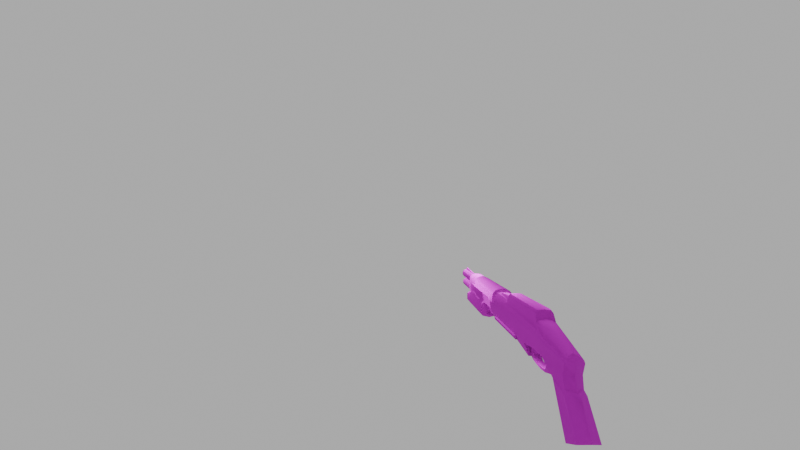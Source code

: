# Source: lighting.blend  (saved by Blender 3.4.6; exported with 4.5.12 LTS)
import bpy
from mathutils import Matrix  # noqa: F401  (used for matrix-valued properties, if any)

bpy.ops.wm.read_factory_settings(use_empty=True)
scene = bpy.context.scene
scene.name = 'Scene'

# ---- collections
col_collection = bpy.data.collections.new('Collection'); scene.collection.children.link(col_collection)
col_view = bpy.data.collections.new('view'); scene.collection.children.link(col_view)

# ---- images (referenced by path relative to the original .blend; pixels are not part of the script)
import os
ASSET_DIR = os.environ.get("B2B_ASSET_DIR", "")  # directory of the original .blend (textures are referenced by path, not embedded)
HERE = os.path.dirname(os.path.abspath(__file__))  # packed textures are extracted next to this script under _unpacked/

def load_image(name, relpath, width, height, colorspace="sRGB"):
    """Load a texture the original file referenced (path relative to the .blend, or extracted next to this script)."""
    p = next((c for c in (os.path.join(HERE, relpath), os.path.join(ASSET_DIR, relpath)) if relpath and os.path.exists(c)), "")
    if p:
        img = bpy.data.images.load(p, check_existing=True)
        img.name = name
    else:  # same state as the original file: an image datablock whose file is absent (Cycles renders it pink)
        img = bpy.data.images.new(name, width, height)
        img.source = "FILE"
        img.filepath = "//" + (relpath or name)
    img.colorspace_settings.name = colorspace
    return img
img_sgv2_lo_albedo_tga = load_image('sgv2_lo_albedo.tga', 'shotgun/sgv2_lo_albedo.tga', 1024, 1024, 'sRGB')
img_sgv2_lo_roughness_tga = load_image('sgv2_lo_roughness.tga', 'shotgun/sgv2_lo_roughness.tga', 1024, 1024, 'sRGB')
img_sgv2_lo_normal_tga = load_image('sgv2_lo_normal.tga', 'shotgun/sgv2_lo_normal.tga', 1024, 1024, 'sRGB')
img_sgv2_lo_ao_tga_002 = load_image('sgv2_lo_ao.tga.002', 'shotgun/sgv2_lo_ao.tga', 1024, 1024, 'sRGB')

# ---- materials (node trees are filled in below, after node groups)
mat_models_weapons_shotgun_sgv2_lo = bpy.data.materials.new('models/weapons/shotgun/sgv2_lo')
mat_models_weapons_shotgun_sgv2_lo.use_transparent_shadow = False

# ---- node groups
ng_auto_smooth = bpy.data.node_groups.new('Auto Smooth', 'GeometryNodeTree')
_s = ng_auto_smooth.interface.new_socket(name='Geometry', in_out='OUTPUT', socket_type='NodeSocketGeometry')
_s = ng_auto_smooth.interface.new_socket(name='Geometry', in_out='INPUT', socket_type='NodeSocketGeometry')
_s = ng_auto_smooth.interface.new_socket(name='Angle', in_out='INPUT', socket_type='NodeSocketFloat')
_s.subtype = 'ANGLE'
_s.min_value = 0.0
_s.max_value = 3.142
ng_auto_smooth.is_modifier = True
_N = ng_auto_smooth.nodes; _L = ng_auto_smooth.links
n0 = _N.new('NodeGroupOutput'); n0.name = 'Group Output'; n0.location = (480, -100)
n1 = _N.new('NodeGroupInput'); n1.name = 'Group Input'; n1.location = (-420, -300)
n2 = _N.new('NodeGroupInput'); n2.name = 'Group Input.001'; n2.location = (-60, -100)
n3 = _N.new('GeometryNodeSetShadeSmooth'); n3.name = 'Set Shade Smooth'; n3.location = (120, -100)
n3.domain = 'EDGE'
n4 = _N.new('GeometryNodeSetShadeSmooth'); n4.name = 'Set Shade Smooth.001'; n4.location = (300, -100)
n5 = _N.new('GeometryNodeInputMeshEdgeAngle'); n5.name = 'Edge Angle'; n5.location = (-420, -220)
n6 = _N.new('GeometryNodeInputEdgeSmooth'); n6.name = 'Is Edge Smooth'; n6.location = (-60, -160)
n7 = _N.new('GeometryNodeInputShadeSmooth'); n7.name = 'Is Face Smooth'; n7.location = (-240, -340)
n8 = _N.new('FunctionNodeBooleanMath'); n8.name = 'Boolean Math'; n8.location = (-60, -220)
n9 = _N.new('FunctionNodeCompare'); n9.name = 'Compare'; n9.location = (-240, -180)
n9.operation = 'LESS_EQUAL'
_L.new(n5.outputs[0], n9.inputs[0])
_L.new(n4.outputs[0], n0.inputs[0])
_L.new(n1.outputs[1], n9.inputs[1])
_L.new(n9.outputs[0], n8.inputs[0])
_L.new(n7.outputs[0], n8.inputs[1])
_L.new(n2.outputs[0], n3.inputs[0])
_L.new(n6.outputs[0], n3.inputs[1])
_L.new(n3.outputs[0], n4.inputs[0])
_L.new(n8.outputs[0], n3.inputs[2])
n0.is_active_output = True

# ---- material node trees
mat_models_weapons_shotgun_sgv2_lo.use_nodes = True; mat_models_weapons_shotgun_sgv2_lo.node_tree.nodes.clear()
_N = mat_models_weapons_shotgun_sgv2_lo.node_tree.nodes; _L = mat_models_weapons_shotgun_sgv2_lo.node_tree.links
n0 = _N.new('NodeFrame'); n0.name = 'Frame'; n0.location = (-1270, 330)
n0.label = 'Mapping'
n0.width = 400
n1 = _N.new('NodeFrame'); n1.name = 'Frame.001'; n1.location = (-628, 530)
n1.label = 'Textures'
n1.width = 358
n2 = _N.new('ShaderNodeOutputMaterial'); n2.name = 'Material Output'; n2.location = (300, 300)
n3 = _N.new('ShaderNodeBsdfPrincipled'); n3.name = 'Principled BSDF'; n3.location = (10, 300)
n3.distribution = 'GGX'
n3.subsurface_method = 'RANDOM_WALK_SKIN'
n3.inputs[1].default_value = 0.1
n3.inputs[3].default_value = 1.45
n3.inputs[13].default_value = 0.0
n3.inputs[27].default_value = (0.0, 0.0, 0.0, 1.0)
n3.inputs[28].default_value = 1.0
n4 = _N.new('ShaderNodeNormalMap'); n4.name = 'Normal Map'; n4.location = (-240, -340)
n5 = _N.new('ShaderNodeMapping'); n5.name = 'Mapping'; n5.location = (230, -30)
n6 = _N.new('ShaderNodeTexCoord'); n6.name = 'Texture Coordinate'; n6.location = (30, -30)
n7 = _N.new('ShaderNodeTexImage'); n7.name = 'Image Texture'; n7.location = (88, -310)
n7.label = 'Base Color'
n7.image = img_sgv2_lo_albedo_tga
n8 = _N.new('ShaderNodeTexImage'); n8.name = 'Image Texture.001'; n8.location = (88, -590)
n8.label = 'Roughness'
n8.image = img_sgv2_lo_roughness_tga
n9 = _N.new('ShaderNodeTexImage'); n9.name = 'Image Texture.002'; n9.location = (88, -870)
n9.label = 'Normal'
n9.image = img_sgv2_lo_normal_tga
n10 = _N.new('NodeReroute'); n10.name = 'Reroute'; n10.location = (38, -586)
n10.width = 16
n10.socket_idname = 'NodeSocketVector'
n11 = _N.new('ShaderNodeTexImage'); n11.name = 'Image Texture.003'; n11.location = (88, -30)
n11.label = 'Ambient Occlusion'
n11.image = img_sgv2_lo_ao_tga_002
n5.parent = n0
n6.parent = n0
n7.parent = n1
n8.parent = n1
n9.parent = n1
n10.parent = n1
n11.parent = n1
_L.new(n3.outputs[0], n2.inputs[0])
_L.new(n8.outputs[0], n3.inputs[2])
_L.new(n9.outputs[0], n4.inputs[1])
_L.new(n4.outputs[0], n3.inputs[5])
_L.new(n10.outputs[0], n11.inputs[0])
_L.new(n10.outputs[0], n7.inputs[0])
_L.new(n10.outputs[0], n8.inputs[0])
_L.new(n10.outputs[0], n9.inputs[0])
_L.new(n5.outputs[0], n10.inputs[0])
_L.new(n6.outputs[2], n5.inputs[0])
_L.new(n7.outputs[0], n3.inputs[0])
n2.is_active_output = True

# ---- world
world_world = bpy.data.worlds.new('World'); scene.world = world_world
world_world.use_nodes = True; world_world.node_tree.nodes.clear()
_N = world_world.node_tree.nodes; _L = world_world.node_tree.links
n0 = _N.new('ShaderNodeOutputWorld'); n0.name = 'World Output'; n0.location = (300, 300)
n1 = _N.new('ShaderNodeBackground'); n1.name = 'Background'; n1.location = (10, 300)
n1.inputs[0].default_value = (1.0, 1.0, 1.0, 1.0)
n1.inputs[1].default_value = 0.5
_L.new(n1.outputs[0], n0.inputs[0])
n0.is_active_output = True
world_world.color = (0.05088, 0.05088, 0.05088)
world_world.use_sun_shadow = False
world_world.sun_shadow_jitter_overblur = 0.0

# ---- cameras
cam_camera_001 = bpy.data.cameras.new('Camera.001')
cam_camera_001.lens = 12.0

# ---- lights
light_sun = bpy.data.lights.new('Sun', 'AREA')
light_sun.transmission_factor = 0.0
light_sun.energy = 1.571e+04
light_sun.shadow_soft_size = 25.0
light_sun.shadow_maximum_resolution = 0.006
light_sun.use_absolute_resolution = True
light_sun.size = 25.0
light_sun.size_y = 0.125

# ---- meshes
me_sgv2_lo_mesh = bpy.data.meshes.new('sgv2_lo_mesh')
me_sgv2_lo_mesh.from_pydata([(4.215, 0.2776, -0.5675), (4.215, 0.3729, 0.0493), (4.274, 0.3488, -0.6468), (4.274, 0.4592, 0.1204), (4.215, -0.388, 0.0493), (4.215, -0.2927, -0.5675), (4.274, -0.3639, -0.6468), (4.274, -0.4743, 0.1204), (4.35, -0.3639, -0.6468), (4.35, -0.1832, -0.6495), (4.274, -0.1832, -0.6468), (4.364, 0.4592, 0.1204), (4.35, 0.3488, -0.6468), (4.364, -0.4743, 0.1204), (4.215, -0.1832, -0.5675), (4.35, 0.1677, -0.6495), (4.274, 0.1677, -0.6468), (4.215, 0.1677, -0.5675), (4.067, -0.1832, -0.456), (4.215, -0.1832, -0.456), (4.215, 0.1677, -0.456), (4.067, 0.1677, -0.456), (4.15, 0.1677, -0.8069), (4.15, -0.1832, -0.8069), (4.347, 0.1677, -0.8069), (4.347, -0.1832, -0.8069), (4.344, 0.4108, -0.8856), (4.344, -0.007769, -0.9739), (4.361, 0.4842, -0.06434), (4.364, 0.5323, 0.1386), (4.364, -0.5479, 0.1386), (4.361, -0.4997, -0.06434), (4.344, -0.4263, -0.8856), (7.601, 0.7898, 0.3412), (7.834, 0.7898, 0.7231), (7.833, 0.7898, 0.06899), (4.734, -0.7331, 0.5688), (4.364, -0.5479, 0.1386), (4.616, -0.7287, 0.1356), (4.734, 0.7176, 0.5688), (4.364, 0.5323, 0.1386), (4.905, -0.7331, 0.8547), (4.905, 0.7176, 0.8547), (7.98, 0.7168, 0.8524), (7.98, -0.7323, 0.8524), (4.884, -0.8053, 0.5688), (4.747, -0.8053, 0.03073), (5.103, -0.8053, 0.03023), (4.584, -0.8511, -0.08102), (4.582, -0.8535, -0.7413), (5.158, -0.8691, -0.06259), (5.15, -0.8997, -0.9107), (7.949, -0.8997, -0.9107), (7.949, -0.5545, -1.266), (8.248, -0.5508, -1.302), (8.248, -0.8997, -0.9161), (5.15, -0.8997, -0.9107), (5.15, -0.5545, -1.266), (9.323, -0.4056, -1.286), (8.984, -0.8997, -0.9161), (8.984, -0.5508, -1.302), (9.323, -0.6421, -0.8505), (9.323, -0.007769, -1.372), (8.913, -0.007769, -1.487), (8.248, -0.007769, -1.487), (7.949, -0.007769, -1.378), (5.15, -0.007769, -1.378), (8.983, 0.565, -0.05831), (8.539, -0.5929, -0.0178), (8.983, -0.5805, -0.05831), (8.539, 0.5774, -0.0178), (7.981, -0.7313, 0.1381), (7.981, 0.7157, 0.1381), (4.747, -0.8053, 0.03073), (4.616, -0.7287, 0.1356), (5.103, -0.8053, 0.03023), (4.616, 0.7132, 0.1356), (5.313, 0.845, 0.08076), (6.004, 0.7898, 0.1515), (6.004, 0.845, 0.08076), (5.261, 0.7898, 0.1515), (5.261, 0.7898, 0.1515), (5.313, 0.845, 0.08076), (5.103, 0.7898, 0.03023), (5.103, 0.7898, 0.03023), (5.158, 0.8535, -0.06259), (6.547, 0.838, 0.2864), (6.547, 0.7898, 0.3412), (7.542, 0.8354, 0.2864), (7.763, 0.8536, -0.04781), (4.884, 0.7898, 0.5688), (4.747, 0.7898, 0.03073), (4.734, 0.7176, 0.5688), (4.616, 0.7132, 0.1356), (4.981, 0.7898, 0.7231), (5.15, 0.8841, -0.9107), (7.949, 0.8841, -0.9107), (8.248, 0.8771, -0.1832), (8.248, 0.8841, -0.9161), (8.983, 0.8813, -0.328), (8.984, 0.8841, -0.9161), (9.323, 0.6423, -0.523), (9.323, 0.6266, -0.8505), (4.584, 0.8356, -0.08102), (4.582, 0.8379, -0.7413), (4.584, 0.8356, -0.08102), (7.949, 0.5389, -1.266), (8.248, 0.5352, -1.302), (5.15, 0.5389, -1.266), (9.323, 0.3901, -1.286), (8.984, 0.5352, -1.302), (9.323, -0.4986, -0.3744), (9.323, 0.4831, -0.3744), (9.323, 0.3901, -1.286), (4.616, 0.7132, 0.1356), (-1.357, 0.578, -0.2098), (-1.357, 0.6037, -0.4735), (-1.357, 0.451, -0.4735), (2.02, 0.4601, -0.4735), (2.02, 0.6037, -0.4735), (-1.28, 0.6738, -0.4057), (1.943, 0.6738, -0.2776), (1.943, 0.6738, -0.4057), (-1.28, 0.6738, -0.2776), (2.02, 0.578, -0.2098), (8.5, 0.2519, 1.538), (9.019, 0.2519, 1.538), (8.5, 0.4334, 1.423), (9.019, 0.4334, 1.423), (8.5, -0.007769, 1.585), (9.019, -0.007769, 1.585), (9.711, 0.334, -0.3543), (9.711, -0.007769, -0.4544), (8.309, -0.007769, -0.5697), (8.309, 0.2749, -0.5697), (9.019, 0.5629, -0.1562), (8.416, 0.5669, -0.1496), (8.5, 0.5615, 0.1522), (9.496, 0.2519, 1.423), (9.513, 0.3876, 1.308), (9.496, -0.007769, 1.487), (9.711, 0.4767, -0.07381), (9.019, 0.5629, 1.221), (9.529, 0.4679, 1.106), (8.5, 0.5629, 1.221), (-3.3, 0.481, 1.809), (0.08053, 0.55, 1.363), (-3.428, 0.5356, 1.349), (0.0001019, 0.4756, 1.759), (0.002633, 0.3528, 1.926), (-3.269, 0.3759, 1.966), (-0.0001706, -0.007769, 1.957), (-3.263, -0.007769, 2.004), (-3.424, 0.3529, 1.938), (-3.416, -0.007769, 1.974), (-3.466, 0.4495, 1.791), (-3.581, 0.512, 1.356), (-3.562, -0.007769, 1.523), (-3.548, 0.3005, 1.475), (0.3818, -0.007769, 1.739), (0.3704, 0.2661, 1.657), (0.208, 0.3511, 1.538), (0.1801, 0.3845, 1.435), (1.743, 0.2158, 1.552), (1.744, -0.007769, 1.551), (1.737, 0.2924, 1.454), (-6.706, 0.5005, -2.376), (-4.876, 0.4061, -0.7252), (-6.015, 0.5009, -2.868), (-5.905, 0.4887, -0.9346), (-5.689, 0.4428, -0.1542), (-4.73, 0.4717, -0.1568), (-5.801, 0.4144, -0.7375), (-4.25, 0.5967, 0.9636), (-4.252, 0.6254, 0.7077), (-5.839, 0.4447, 0.4051), (-5.841, 0.4049, 0.5446), (-4.54, 0.1799, -0.8107), (-5.641, 0.246, -2.917), (-4.17, 0.1887, -0.9421), (-3.948, 0.2077, -0.787), (-3.831, 0.1829, -1.072), (-3.769, 0.188, -0.9453), (-3.372, 0.1829, -1.125), (-3.368, 0.188, -0.9953), (-2.791, 0.1994, -0.8389), (-2.677, 0.2107, -0.6877), (-2.503, 0.214, -0.8941), (-2.676, 0.1985, -1.01), (-2.958, 0.188, -0.9469), (-2.902, 0.1829, -1.083), (-5.892, -0.007769, -0.08719), (-6.021, -0.007769, -0.7676), (-6.282, -0.007769, -0.9097), (-5.724, -0.007769, 0.8271), (-4.25, 0.314, 1.263), (-5.801, 0.2704, 0.6849), (-4.25, -0.007769, 1.352), (2.161, 0.3859, 1.425), (2.286, 0.5402, 1.545), (2.074, 0.6317, 1.086), (2.235, 0.7211, 1.318), (7.038, 0.4856, 1.557), (6.94, 0.693, 1.328), (-4.54, 0.1799, -0.8107), (-3.469, 0.6507, 0.7853), (-3.428, 0.5872, -0.04587), (-4.103, 0.519, -0.1072), (-2.407, 0.2383, -0.4586), (-2.656, 0.2399, -0.4149), (-2.743, 0.2669, -0.1164), (-0.9775, 0.3704, -0.6048), (-2.503, 0.3794, -0.8941), (-2.403, 0.598, -0.193), (2.627, 0.2749, -0.5697), (8.061, 0.3552, -0.2049), (2.865, 0.3473, -0.2215), (2.175, -0.007769, 1.469), (2.306, 0.2649, 1.669), (2.322, -0.007769, 1.702), (-4.103, 0.2701, -0.1395), (-2.407, 0.2383, -0.4586), (-2.503, 0.214, -0.8941), (-2.743, 0.2669, -0.1164), (-3.428, 0.5872, -0.04587), (-2.403, 0.598, -0.193), (-4.103, 0.519, -0.1072), (-2.743, 0.2669, -0.1164), (2.027, 0.6694, 0.8968), (1.958, 0.6707, 0.6107), (2.899, 0.6484, 0.07348), (2.737, 0.5825, -0.2039), (2.899, 0.6484, 0.07348), (7.978, 0.6535, 0.07621), (2.737, 0.5825, -0.2039), (2.576, 0.3946, -0.6215), (-3.831, -0.007769, -1.072), (-3.372, -0.007769, -1.125), (-4.17, -0.007769, -0.9421), (-4.539, -0.007769, -0.8107), (-1.013, -0.007769, -0.6195), (-2.503, -0.007769, -0.8941), (-3.368, 0.188, -0.9953), (-3.769, -0.007769, -0.9453), (-3.368, -0.007769, -0.9953), (-3.769, 0.188, -0.9453), (-3.428, -0.007769, -0.04716), (-4.103, 0.519, -0.1072), (-4.103, -0.007769, -0.1395), (-2.743, -0.007769, -0.1164), (-2.743, 0.2669, -0.1164), (-2.656, 0.2399, -0.4149), (-2.656, -0.007769, -0.4149), (-2.958, -0.007769, -0.9469), (-2.958, 0.188, -0.9469), (-4.103, 0.2701, -0.1395), (-5.641, -0.007769, -2.917), (-4.539, -0.007769, -0.8107), (-2.677, 0.2107, -0.6877), (-2.677, -0.007769, -0.6877), (-2.791, -0.007769, -0.8389), (-2.791, 0.1994, -0.8389), (-2.743, -0.007769, -0.1164), (2.569, -0.007769, -0.6195), (2.576, 0.3946, -0.6215), (2.625, -0.007769, -0.5697), (2.569, -0.007769, -0.6195), (-2.902, -0.007769, -1.083), (-2.676, -0.007769, -1.01), (-2.503, -0.007769, -0.8941), (-3.948, 0.2077, -0.787), (-3.948, -0.007769, -0.787), (-4.103, 0.2701, -0.1395), (-4.103, -0.007769, -0.1395), (0.2191, 0.5885, 1.272), (0.327, 0.6269, 1.074), (2.161, 0.3859, 1.425), (2.074, 0.6317, 1.086), (-3.449, 0.65, 1.119), (1.756, -0.007769, 1.477), (2.175, -0.007769, 1.469), (6.933, 0.6235, 1.087), (7.067, 0.4201, 1.44), (8.149, 0.6272, 1.087), (8.149, 0.4133, 1.441), (2.027, 0.6694, 0.8968), (2.125, 0.8121, 0.8691), (7.079, 0.2128, 1.672), (3.063, 0.7924, 0.8669), (6.737, 0.7962, 0.865), (6.762, 0.6664, 0.7441), (3.107, 0.6701, 0.7382), (2.975, 0.6745, 0.6166), (6.762, 0.6664, 0.7441), (3.107, 0.6701, 0.7382), (2.975, 0.6745, 0.6166), (1.958, 0.6707, 0.6107), (2.092, 0.8034, 0.7325), (2.943, 0.8067, 0.7309), (2.975, 0.6745, 0.6166), (7.099, 0.2193, 1.56), (8.149, 0.2519, 1.556), (8.149, -0.007769, 1.601), (7.11, -0.007769, 1.597), (7.089, -0.007769, 1.702), (8.148, 0.6664, 0.8897), (8.008, 0.6664, 0.3901), (-5.842, -0.007769, 0.725), (-5.724, -0.007769, 0.8271), (-5.801, 0.2704, 0.6849), (-5.949, -0.007769, 0.3468), (-5.922, -0.007769, 0.5628), (-5.841, 0.4049, 0.5446), (-6.894, -0.007769, -2.216), (8.316, 0.4999, 1.49), (8.416, 0.4999, 1.49), (8.416, 0.6519, 1.247), (8.316, 0.6519, 1.247), (8.316, -0.007769, 1.68), (8.416, -0.007769, 1.68), (8.416, 0.2864, 1.626), (8.316, 0.2864, 1.626), (8.061, 0.7455, 0.0812), (8.416, 0.7455, 0.0812), (8.416, 0.5669, -0.1496), (8.061, 0.5669, -0.1496), (8.316, 0.7743, 0.7092), (8.416, 0.7743, 0.7092), (8.1, 0.7743, 0.39), (9.019, -0.2675, 1.538), (8.5, -0.449, 1.423), (9.019, -0.449, 1.423), (8.5, -0.2675, 1.538), (9.711, -0.3496, -0.3543), (8.309, -0.2904, -0.5697), (9.496, -0.2675, 1.423), (9.513, -0.4032, 1.308), (9.529, -0.4834, 1.106), (9.019, -0.5785, 1.221), (9.019, -0.5785, -0.1562), (9.711, -0.4923, -0.07381), (8.5, -0.5785, 1.221), (0.08053, -0.5656, 1.363), (-3.3, -0.4966, 1.809), (-3.428, -0.5511, 1.349), (0.0001019, -0.4911, 1.759), (-3.269, -0.3914, 1.966), (0.002633, -0.3684, 1.926), (-3.424, -0.3684, 1.938), (-3.466, -0.465, 1.791), (-3.581, -0.5276, 1.356), (-3.548, -0.3161, 1.475), (0.3704, -0.2817, 1.657), (1.743, -0.2313, 1.552), (0.208, -0.3666, 1.538), (1.737, -0.308, 1.454), (0.1801, -0.4, 1.435), (-4.252, -0.6409, 0.7077), (-4.25, -0.6123, 0.9636), (-5.839, -0.4602, 0.4051), (-5.841, -0.4205, 0.5446), (-4.876, -0.4216, -0.7252), (-6.015, -0.5164, -2.868), (-5.641, -0.2615, -2.917), (-4.54, -0.1954, -0.8107), (-5.689, -0.4584, -0.1542), (-5.801, -0.4299, -0.7375), (-5.905, -0.5042, -0.9346), (-4.25, -0.3295, 1.263), (-5.801, -0.286, 0.6849), (2.286, -0.5558, 1.545), (2.161, -0.4014, 1.425), (2.074, -0.6472, 1.086), (2.235, -0.7366, 1.318), (7.038, -0.5012, 1.557), (6.94, -0.7085, 1.328), (2.306, -0.2804, 1.669), (-4.103, -0.5346, -0.1072), (-4.876, -0.4216, -0.7252), (-4.54, -0.1954, -0.8107), (-2.503, -0.395, -0.8941), (-2.407, -0.2539, -0.4586), (-2.503, -0.2296, -0.8941), (-3.428, -0.6028, -0.04587), (-2.743, -0.2825, -0.1164), (-2.403, -0.6136, -0.193), (-4.103, -0.2857, -0.1395), (-3.831, -0.1985, -1.072), (-3.372, -0.1985, -1.125), (-4.17, -0.2042, -0.9421), (-4.54, -0.1954, -0.8107), (-0.9775, -0.3859, -0.6048), (-2.503, -0.395, -0.8941), (-3.368, -0.2035, -0.9953), (-3.769, -0.2035, -0.9453), (-2.743, -0.2825, -0.1164), (-2.656, -0.2554, -0.4149), (-2.958, -0.2035, -0.9469), (-2.677, -0.2262, -0.6877), (-2.791, -0.2149, -0.8389), (2.576, -0.4102, -0.6215), (2.576, -0.4102, -0.6215), (2.627, -0.2904, -0.5697), (-2.902, -0.1985, -1.083), (-2.676, -0.214, -1.01), (-2.503, -0.2296, -0.8941), (-3.948, -0.2233, -0.787), (-4.103, -0.2857, -0.1395), (2.161, -0.4014, 1.425), (2.074, -0.6472, 1.086), (0.327, -0.6425, 1.074), (0.2191, -0.604, 1.272), (-3.449, -0.6655, 1.119), (2.027, -0.6849, 0.8968), (7.067, -0.4356, 1.44), (6.933, -0.6391, 1.087), (8.149, -0.6427, 1.087), (8.149, -0.4289, 1.441), (2.027, -0.6849, 0.8968), (2.125, -0.8276, 0.8691), (7.079, -0.2284, 1.672), (3.063, -0.808, 0.8669), (6.737, -0.8117, 0.865), (7.099, -0.2349, 1.56), (8.149, -0.2675, 1.556), (8.148, -0.6819, 0.8897), (6.762, -0.6819, 0.7441), (8.008, -0.6819, 0.3901), (-3.469, -0.6662, 0.7853), (-5.801, -0.286, 0.6849), (-5.839, -0.4602, 0.4051), (-5.841, -0.4205, 0.5446), (-6.706, -0.516, -2.376), (8.416, -0.5155, 1.49), (8.316, -0.5155, 1.49), (8.416, -0.6674, 1.247), (8.316, -0.6674, 1.247), (8.416, -0.302, 1.626), (8.316, -0.302, 1.626), (8.416, -0.7898, 0.7092), (8.316, -0.7898, 0.7092), (8.1, -0.7898, 0.39), (8.5, -0.5771, 0.1522), (5.359, 0.09997, 0.4407), (9.481, 0.1066, 0.5358), (12.67, 0.09997, 0.4407), (12.78, 0.1066, 0.5358), (5.359, 0.3654, 0.2541), (5.359, 0.2077, 0.4118), (12.67, 0.3654, 0.2541), (12.67, 0.2077, 0.4118), (10.35, -0.2232, -0.6647), (5.359, -0.2232, -0.6647), (5.359, -0.007769, -0.8158), (10.35, -0.007769, -0.8158), (5.359, 0.2077, -0.6647), (10.35, 0.2077, -0.6647), (5.359, 0.3654, -0.1769), (12.67, 0.3654, -0.1769), (5.359, 0.2077, -0.3346), (10.35, 0.2077, -0.3346), (12.67, 0.2077, -0.3346), (12.67, 0.4232, 0.03862), (5.359, 0.4232, 0.03862), (12.67, -0.2232, -0.3346), (10.35, -0.2232, -0.3346), (10.35, -0.007769, -0.3923), (12.67, -0.007769, -0.3923), (9.481, 0.3886, 1.192), (9.481, 0.2211, 1.359), (12.78, 0.3886, 1.192), (12.78, 0.2211, 1.359), (9.804, 0.06963, 1.4), (9.481, -0.007769, 1.421), (9.804, -0.08517, 1.4), (12.47, 0.1056, 1.39), (12.78, -0.007769, 1.421), (12.47, -0.007769, 1.421), (9.481, -0.2366, 1.359), (12.78, -0.2366, 1.359), (12.47, -0.1211, 1.39), (9.481, -0.4041, 1.192), (12.78, -0.4041, 1.192), (9.481, -0.4654, 0.9629), (12.78, -0.4654, 0.9629), (9.481, 0.2211, 0.5665), (12.78, 0.2211, 0.5665), (9.481, 0.3886, 0.734), (12.78, 0.3886, 0.734), (9.481, 0.4499, 0.9629), (12.78, 0.4499, 0.9629), (9.872, -0.05202, 1.456), (12.47, -0.05202, 1.642), (9.872, 0.03648, 1.456), (12.47, 0.03648, 1.642), (4.638, -0.6676, 0.2566), (4.581, 0.7488, -0.6881), (4.581, -0.7643, -0.6881), (4.638, 0.6521, 0.2566)], [], [(2, 0, 1), (2, 1, 3), (6, 4, 5), (6, 7, 4), (9, 8, 6), (9, 6, 10), (12, 3, 11), (12, 2, 3), (8, 7, 6), (8, 13, 7), (10, 6, 5), (10, 5, 14), (15, 2, 12), (15, 16, 2), (16, 0, 2), (16, 17, 0), (20, 18, 19), (20, 21, 18), (23, 18, 22), (22, 18, 21), (25, 22, 24), (25, 23, 22), (24, 22, 15), (17, 21, 20), (22, 21, 17), (22, 17, 16), (22, 16, 15), (25, 9, 23), (14, 19, 18), (23, 14, 18), (23, 10, 14), (23, 9, 10), (26, 24, 12), (25, 8, 9), (24, 15, 12), (27, 24, 26), (27, 25, 24), (26, 12, 28), (12, 11, 28), (28, 11, 29), (31, 30, 13), (8, 31, 13), (32, 31, 8), (27, 32, 25), (32, 8, 25), (35, 33, 34), (38, 36, 37), (40, 37, 39), (37, 36, 39), (36, 41, 42), (36, 42, 39), (44, 43, 42), (44, 42, 41), (47, 45, 46), (38, 45, 36), (46, 45, 38), (45, 41, 36), (49, 48, 31), (32, 49, 31), (49, 50, 48), (51, 50, 49), (54, 52, 53), (54, 55, 52), (53, 56, 57), (53, 52, 56), (57, 56, 49), (57, 49, 32), (48, 30, 31), (60, 58, 59), (58, 61, 59), (60, 55, 54), (60, 59, 55), (62, 58, 60), (63, 62, 60), (63, 54, 64), (63, 60, 54), (64, 53, 65), (64, 54, 53), (66, 65, 57), (65, 53, 57), (69, 67, 68), (67, 70, 68), (57, 32, 27), (66, 57, 27), (68, 70, 71), (70, 72, 71), (48, 73, 74), (48, 74, 30), (50, 75, 73), (48, 50, 73), (76, 40, 39), (79, 77, 78), (77, 80, 78), (83, 81, 82), (85, 84, 77), (88, 86, 87), (88, 87, 33), (78, 87, 86), (79, 78, 86), (35, 88, 33), (89, 88, 35), (78, 80, 90), (78, 90, 87), (84, 90, 80), (84, 91, 90), (33, 87, 34), (79, 86, 88), (89, 79, 88), (85, 77, 79), (85, 79, 89), (93, 92, 90), (91, 93, 90), (90, 42, 94), (90, 92, 42), (35, 34, 43), (35, 43, 72), (90, 94, 34), (87, 90, 34), (95, 85, 89), (96, 95, 89), (98, 89, 97), (98, 96, 89), (100, 97, 99), (100, 98, 97), (102, 99, 101), (100, 99, 102), (104, 28, 103), (26, 28, 104), (104, 105, 85), (95, 104, 85), (107, 106, 96), (107, 96, 98), (106, 108, 95), (106, 95, 96), (108, 104, 95), (108, 26, 104), (103, 28, 29), (34, 94, 43), (94, 42, 43), (110, 100, 109), (109, 100, 102), (110, 98, 100), (110, 107, 98), (62, 110, 109), (63, 110, 62), (112, 69, 111), (112, 67, 69), (101, 67, 112), (101, 99, 67), (113, 102, 101), (113, 101, 112), (63, 64, 107), (63, 107, 110), (64, 65, 106), (64, 106, 107), (66, 108, 65), (65, 108, 106), (99, 70, 67), (99, 97, 70), (108, 27, 26), (66, 27, 108), (105, 93, 91), (103, 29, 114), (85, 91, 84), (105, 91, 85), (97, 35, 72), (97, 72, 70), (97, 89, 35), (117, 115, 116), (118, 117, 116), (118, 116, 119), (122, 120, 121), (120, 123, 121), (119, 116, 122), (116, 120, 122), (116, 115, 123), (116, 123, 120), (123, 115, 124), (121, 123, 124), (119, 121, 124), (119, 122, 121), (118, 119, 124), (127, 125, 126), (128, 127, 126), (125, 129, 130), (126, 125, 130), (133, 131, 132), (134, 131, 133), (134, 135, 131), (134, 136, 135), (135, 136, 137), (139, 128, 138), (128, 126, 138), (140, 126, 130), (138, 126, 140), (131, 135, 141), (135, 142, 141), (141, 142, 143), (143, 142, 139), (142, 128, 139), (144, 127, 128), (142, 144, 128), (147, 145, 146), (146, 145, 148), (148, 145, 149), (145, 150, 149), (149, 150, 151), (151, 150, 152), (153, 152, 150), (153, 154, 152), (155, 150, 145), (155, 153, 150), (147, 155, 145), (147, 156, 155), (157, 154, 153), (158, 157, 153), (158, 153, 155), (156, 158, 155), (159, 149, 151), (160, 149, 159), (161, 149, 160), (161, 148, 149), (146, 148, 162), (162, 148, 161), (163, 160, 159), (164, 163, 159), (165, 161, 160), (165, 160, 163), (162, 161, 165), (168, 166, 167), (166, 169, 167), (167, 170, 171), (172, 170, 167), (175, 173, 174), (175, 176, 173), (168, 167, 177), (178, 168, 177), (181, 179, 180), (181, 180, 182), (183, 181, 182), (183, 182, 184), (187, 185, 186), (188, 185, 187), (183, 189, 190), (183, 184, 189), (192, 191, 170), (192, 170, 172), (169, 193, 172), (193, 192, 172), (196, 194, 195), (194, 197, 195), (200, 198, 199), (200, 199, 201), (201, 199, 202), (201, 202, 203), (179, 204, 180), (190, 185, 188), (190, 189, 185), (206, 174, 205), (207, 174, 206), (187, 186, 208), (186, 209, 208), (208, 209, 210), (212, 117, 211), (212, 213, 117), (134, 214, 215), (214, 216, 215), (171, 174, 207), (198, 217, 218), (198, 218, 199), (217, 219, 218), (167, 171, 207), (177, 167, 207), (204, 220, 180), (222, 221, 212), (225, 223, 224), (204, 226, 220), (212, 221, 213), (221, 227, 213), (213, 206, 205), (229, 205, 228), (213, 205, 229), (115, 213, 230), (124, 115, 230), (124, 230, 231), (216, 232, 215), (215, 232, 233), (235, 234, 216), (216, 234, 232), (235, 216, 214), (171, 175, 174), (171, 170, 175), (237, 236, 181), (237, 181, 183), (238, 204, 179), (238, 239, 204), (212, 211, 240), (241, 212, 240), (244, 242, 243), (242, 245, 243), (247, 224, 246), (248, 247, 246), (251, 249, 250), (252, 249, 251), (244, 253, 254), (244, 254, 242), (255, 247, 248), (256, 178, 177), (256, 177, 257), (258, 252, 251), (259, 252, 258), (254, 260, 261), (253, 260, 254), (261, 259, 258), (260, 259, 261), (223, 246, 224), (262, 246, 223), (263, 240, 211), (264, 263, 211), (235, 265, 266), (235, 214, 265), (237, 183, 190), (237, 190, 267), (236, 238, 181), (181, 238, 179), (190, 188, 268), (267, 190, 268), (268, 188, 269), (188, 187, 269), (245, 270, 271), (245, 271, 243), (270, 272, 273), (271, 270, 273), (275, 274, 162), (277, 162, 276), (275, 162, 277), (274, 147, 146), (278, 147, 274), (228, 275, 277), (173, 147, 278), (173, 156, 147), (276, 279, 280), (276, 165, 279), (276, 162, 165), (283, 281, 282), (283, 282, 284), (286, 285, 201), (285, 200, 201), (199, 218, 287), (199, 287, 202), (290, 288, 289), (291, 288, 290), (230, 229, 292), (213, 229, 230), (232, 293, 233), (232, 294, 293), (232, 295, 294), (296, 285, 286), (296, 286, 297), (298, 288, 291), (299, 298, 291), (296, 297, 299), (299, 297, 298), (297, 286, 288), (298, 297, 288), (134, 133, 214), (133, 265, 214), (288, 201, 203), (289, 288, 203), (282, 300, 284), (284, 300, 301), (301, 300, 302), (300, 303, 302), (218, 304, 287), (218, 219, 304), (306, 293, 305), (233, 293, 306), (176, 195, 173), (176, 196, 195), (205, 275, 228), (275, 278, 274), (205, 278, 275), (174, 278, 205), (174, 173, 278), (173, 195, 156), (195, 158, 156), (195, 197, 158), (197, 157, 158), (274, 146, 162), (309, 307, 308), (170, 191, 175), (191, 310, 175), (310, 311, 175), (175, 311, 312), (312, 311, 307), (312, 307, 309), (166, 313, 169), (313, 193, 169), (169, 172, 167), (316, 314, 315), (316, 317, 314), (320, 318, 319), (320, 321, 318), (324, 322, 323), (324, 325, 322), (328, 326, 327), (323, 328, 327), (323, 322, 328), (327, 326, 316), (326, 317, 316), (315, 321, 320), (315, 314, 321), (283, 284, 317), (317, 284, 314), (301, 318, 321), (301, 302, 318), (325, 233, 322), (233, 306, 322), (322, 306, 328), (326, 305, 317), (305, 283, 317), (284, 321, 314), (284, 301, 321), (306, 305, 326), (328, 306, 326), (215, 233, 325), (134, 215, 136), (215, 325, 136), (135, 137, 142), (137, 144, 142), (293, 281, 305), (305, 281, 283), (288, 286, 201), (118, 124, 231), (264, 118, 231), (264, 211, 118), (211, 117, 118), (117, 213, 115), (331, 329, 330), (330, 329, 332), (329, 130, 332), (332, 130, 129), (334, 132, 333), (334, 133, 132), (336, 335, 331), (331, 335, 329), (335, 140, 329), (140, 130, 329), (339, 337, 338), (339, 340, 337), (337, 336, 338), (338, 336, 331), (341, 338, 331), (341, 331, 330), (344, 342, 343), (342, 345, 343), (345, 346, 343), (345, 347, 346), (347, 152, 346), (347, 151, 152), (348, 346, 152), (348, 152, 154), (349, 343, 346), (349, 346, 348), (344, 343, 349), (344, 349, 350), (157, 348, 154), (351, 348, 157), (351, 349, 348), (350, 349, 351), (164, 159, 352), (164, 352, 353), (355, 352, 354), (355, 353, 352), (356, 355, 354), (359, 357, 358), (359, 358, 360), (363, 361, 362), (363, 364, 361), (192, 365, 191), (192, 366, 365), (367, 366, 193), (193, 366, 192), (369, 368, 194), (194, 368, 197), (372, 370, 371), (372, 373, 370), (373, 374, 370), (373, 375, 374), (371, 376, 217), (371, 370, 376), (217, 376, 219), (379, 377, 378), (382, 380, 381), (385, 383, 384), (379, 386, 377), (380, 385, 381), (381, 385, 384), (237, 387, 236), (237, 388, 387), (238, 389, 239), (389, 390, 239), (392, 240, 391), (241, 240, 392), (244, 243, 393), (393, 243, 394), (377, 246, 383), (248, 246, 377), (396, 395, 249), (252, 396, 249), (244, 397, 253), (244, 393, 397), (386, 248, 377), (256, 364, 363), (256, 257, 364), (398, 396, 252), (259, 398, 252), (397, 399, 260), (253, 397, 260), (399, 398, 259), (260, 399, 259), (384, 383, 246), (262, 384, 246), (263, 391, 240), (400, 391, 263), (401, 266, 265), (401, 265, 402), (237, 403, 388), (237, 267, 403), (236, 387, 238), (387, 389, 238), (403, 268, 404), (267, 268, 403), (268, 269, 404), (404, 269, 405), (394, 271, 406), (394, 243, 271), (406, 273, 407), (271, 273, 406), (409, 408, 356), (410, 409, 356), (411, 342, 344), (412, 411, 344), (413, 409, 410), (358, 412, 344), (358, 344, 350), (408, 280, 279), (408, 279, 355), (408, 355, 356), (416, 414, 415), (416, 417, 414), (419, 373, 418), (418, 373, 372), (370, 420, 376), (370, 374, 420), (133, 402, 265), (334, 402, 133), (421, 375, 373), (422, 375, 421), (414, 417, 423), (417, 424, 423), (424, 302, 423), (423, 302, 303), (376, 420, 304), (376, 304, 219), (427, 425, 426), (360, 358, 368), (360, 368, 369), (428, 413, 410), (410, 411, 412), (428, 410, 412), (357, 428, 412), (357, 412, 358), (358, 350, 368), (368, 350, 351), (368, 351, 197), (197, 351, 157), (429, 308, 307), (365, 430, 191), (191, 430, 310), (310, 430, 311), (430, 431, 311), (431, 307, 311), (431, 429, 307), (432, 367, 313), (313, 367, 193), (435, 433, 434), (435, 434, 436), (437, 319, 318), (437, 318, 438), (441, 439, 440), (439, 435, 436), (439, 436, 440), (433, 437, 438), (433, 438, 434), (416, 436, 417), (436, 434, 417), (424, 438, 318), (424, 318, 302), (440, 436, 425), (425, 436, 416), (417, 434, 438), (417, 438, 424), (427, 440, 425), (441, 440, 427), (339, 338, 442), (442, 338, 341), (426, 425, 415), (425, 416, 415), (421, 373, 419), (445, 443, 444), (445, 444, 446), (449, 447, 448), (449, 448, 450), (453, 451, 452), (454, 451, 453), (454, 453, 455), (454, 455, 456), (459, 457, 458), (460, 459, 458), (461, 460, 458), (458, 457, 462), (457, 463, 462), (462, 463, 449), (463, 447, 449), (466, 464, 465), (467, 464, 466), (466, 460, 461), (467, 466, 461), (456, 459, 460), (456, 455, 459), (450, 448, 445), (448, 443, 445), (470, 468, 469), (470, 469, 471), (474, 472, 473), (469, 473, 472), (471, 469, 472), (471, 472, 475), (471, 475, 476), (475, 477, 476), (478, 474, 473), (479, 474, 478), (479, 480, 474), (479, 476, 480), (480, 476, 477), (482, 478, 481), (482, 479, 478), (483, 482, 481), (484, 482, 483), (446, 444, 485), (446, 485, 486), (486, 485, 487), (486, 487, 488), (488, 487, 489), (488, 489, 490), (490, 489, 468), (490, 468, 470), (480, 491, 474), (480, 492, 491), (475, 472, 493), (475, 493, 494), (474, 493, 472), (474, 491, 493), (491, 492, 494), (491, 494, 493), (497, 495, 496), (496, 495, 498), (166, 168, 178, 256, 363, 362, 432, 313)])
me_sgv2_lo_mesh.polygons.foreach_set('use_smooth', [True] * 669)
_uv = me_sgv2_lo_mesh.uv_layers.new(name='UVMap')
_uv.uv.foreach_set('vector', [0.9467, 0.1209, 0.9525, 0.116, 0.993, 0.1212, 0.9467, 0.1209, 0.993, 0.1212, 0.9959, 0.1297, 0.9467, 0.07404, 0.993, 0.06858, 0.952, 0.07859, 0.9467, 0.07404, 0.9959, 0.05973, 0.993, 0.06858, 0.9364, 0.08094, 0.9426, 0.0709, 0.9467, 0.07404, 0.9364, 0.08094, 0.9467, 0.07404, 0.9423, 0.0828, 0.9426, 0.1218, 0.9959, 0.1297, 0.9926, 0.1354, 0.9426, 0.1218, 0.9467, 0.1209, 0.9959, 0.1297, 0.9426, 0.0709, 0.9959, 0.05973, 0.9467, 0.07404, 0.9426, 0.0709, 0.9926, 0.0539, 0.9959, 0.05973, 0.9423, 0.0828, 0.9467, 0.07404, 0.952, 0.07859, 0.9423, 0.0828, 0.952, 0.07859, 0.9513, 0.08624, 0.9364, 0.1116, 0.9467, 0.1209, 0.9426, 0.1218, 0.9364, 0.1116, 0.9429, 0.1101, 0.9467, 0.1209, 0.9429, 0.1101, 0.9525, 0.116, 0.9467, 0.1209, 0.9429, 0.1101, 0.9509, 0.108, 0.9525, 0.116, 0.9548, 0.1041, 0.9471, 0.08934, 0.9548, 0.08934, 0.9548, 0.1041, 0.9471, 0.1041, 0.9471, 0.08934, 0.9264, 0.08701, 0.9471, 0.08934, 0.9261, 0.1041, 0.9261, 0.1041, 0.9471, 0.08934, 0.9471, 0.1041, 0.9213, 0.08467, 0.9261, 0.1041, 0.9213, 0.1081, 0.9213, 0.08467, 0.9264, 0.08701, 0.9261, 0.1041, 0.9213, 0.1081, 0.9261, 0.1041, 0.9364, 0.1116, 0.9509, 0.108, 0.9471, 0.1041, 0.9548, 0.1041, 0.9261, 0.1041, 0.9471, 0.1041, 0.9509, 0.108, 0.9261, 0.1041, 0.9509, 0.108, 0.9429, 0.1101, 0.9261, 0.1041, 0.9429, 0.1101, 0.9364, 0.1116, 0.9213, 0.08467, 0.9364, 0.08094, 0.9264, 0.08701, 0.9513, 0.08624, 0.9548, 0.08934, 0.9471, 0.08934, 0.9264, 0.08701, 0.9513, 0.08624, 0.9471, 0.08934, 0.9264, 0.08701, 0.9423, 0.0828, 0.9513, 0.08624, 0.9264, 0.08701, 0.9364, 0.08094, 0.9423, 0.0828, 0.9106, 0.128, 0.9213, 0.1081, 0.9426, 0.1218, 0.9213, 0.08467, 0.9426, 0.0709, 0.9364, 0.08094, 0.9213, 0.1081, 0.9364, 0.1116, 0.9426, 0.1218, 0.9106, 0.09416, 0.9213, 0.1081, 0.9106, 0.128, 0.9106, 0.09416, 0.9213, 0.08467, 0.9213, 0.1081, 0.9106, 0.128, 0.9426, 0.1218, 0.9788, 0.1362, 0.9426, 0.1218, 0.9926, 0.1354, 0.9788, 0.1362, 0.9788, 0.1362, 0.9926, 0.1354, 0.9939, 0.1405, 0.9844, 0.05394, 0.9939, 0.04845, 0.9926, 0.0539, 0.9426, 0.0709, 0.9844, 0.05394, 0.9926, 0.0539, 0.9106, 0.06032, 0.9844, 0.05394, 0.9426, 0.0709, 0.9106, 0.09416, 0.9106, 0.06032, 0.9213, 0.08467, 0.9106, 0.06032, 0.9426, 0.0709, 0.9213, 0.08467, 0.6417, 0.2538, 0.6602, 0.2789, 0.6437, 0.3024, 0.9352, 0.4084, 0.9026, 0.3993, 0.946, 0.3877, 0.946, 0.3377, 0.946, 0.3877, 0.9036, 0.3236, 0.946, 0.3877, 0.9026, 0.3993, 0.9036, 0.3236, 0.9026, 0.3993, 0.8773, 0.399, 0.8773, 0.3179, 0.9026, 0.3993, 0.8773, 0.3179, 0.9036, 0.3236, 0.6356, 0.3997, 0.6356, 0.3179, 0.8773, 0.3179, 0.6356, 0.3997, 0.8773, 0.3179, 0.8773, 0.399, 0.9216, 0.4445, 0.8954, 0.4098, 0.9352, 0.4216, 0.9352, 0.4084, 0.8954, 0.4098, 0.9026, 0.3993, 0.9352, 0.4216, 0.8954, 0.4098, 0.9352, 0.4084, 0.8954, 0.4098, 0.8773, 0.399, 0.9026, 0.3993, 0.9106, 0.02626, 0.9759, 0.0232, 0.9844, 0.05394, 0.9106, 0.06032, 0.9106, 0.02626, 0.9844, 0.05394, 0.9106, 0.02626, 0.9781, 0.005504, 0.9759, 0.0232, 0.9106, 0.00692, 0.9781, 0.005504, 0.9106, 0.02626, 0.6055, 0.05427, 0.6472, 0.0167, 0.6472, 0.05388, 0.6055, 0.05427, 0.6055, 0.01559, 0.6472, 0.0167, 0.6472, 0.05388, 0.8527, 0.0162, 0.8527, 0.05321, 0.6472, 0.05388, 0.6472, 0.0167, 0.8527, 0.0162, 0.8527, 0.05321, 0.8527, 0.0162, 0.9106, 0.02626, 0.8527, 0.05321, 0.9106, 0.02626, 0.9106, 0.06032, 0.9759, 0.0232, 0.9939, 0.04845, 0.9844, 0.05394, 0.5466, 0.05497, 0.497, 0.06486, 0.5466, 0.01687, 0.497, 0.06486, 0.497, 0.0282, 0.5466, 0.01687, 0.5466, 0.05497, 0.6055, 0.01559, 0.6055, 0.05427, 0.5466, 0.05497, 0.5466, 0.01687, 0.6055, 0.01559, 0.497, 0.09135, 0.497, 0.06486, 0.5466, 0.05497, 0.5466, 0.09672, 0.497, 0.09135, 0.5466, 0.05497, 0.5466, 0.09672, 0.6055, 0.05427, 0.6055, 0.09663, 0.5466, 0.09672, 0.5466, 0.05497, 0.6055, 0.05427, 0.6055, 0.09663, 0.6472, 0.05388, 0.6472, 0.09624, 0.6055, 0.09663, 0.6055, 0.05427, 0.6472, 0.05388, 0.8527, 0.09465, 0.6472, 0.09624, 0.8527, 0.05321, 0.6472, 0.09624, 0.6472, 0.05388, 0.8527, 0.05321, 0.5303, 0.3699, 0.5352, 0.2677, 0.5637, 0.3709, 0.5352, 0.2677, 0.5747, 0.2703, 0.5637, 0.3709, 0.8527, 0.05321, 0.9106, 0.06032, 0.9106, 0.09416, 0.8527, 0.09465, 0.8527, 0.05321, 0.9106, 0.09416, 0.5637, 0.3709, 0.5747, 0.2703, 0.6123, 0.3814, 0.5747, 0.2703, 0.6188, 0.2668, 0.6123, 0.3814, 0.9759, 0.0232, 0.9861, 0.01659, 0.9973, 0.02526, 0.9759, 0.0232, 0.9973, 0.02526, 0.9939, 0.04845, 0.9781, 0.005504, 0.9864, 0.009693, 0.9861, 0.01659, 0.9759, 0.0232, 0.9781, 0.005504, 0.9861, 0.01659, 0.9365, 0.3165, 0.946, 0.3377, 0.9036, 0.3236, 0.7896, 0.2495, 0.8414, 0.2481, 0.79, 0.2617, 0.8414, 0.2481, 0.8457, 0.2545, 0.79, 0.2617, 0.8598, 0.2489, 0.8483, 0.258, 0.8441, 0.2517, 0.8527, 0.2315, 0.8575, 0.2452, 0.8414, 0.2481, 0.6646, 0.2681, 0.7493, 0.266, 0.7496, 0.2769, 0.6646, 0.2681, 0.7496, 0.2769, 0.6602, 0.2789, 0.79, 0.2617, 0.7496, 0.2769, 0.7493, 0.266, 0.7896, 0.2495, 0.79, 0.2617, 0.7493, 0.266, 0.6417, 0.2538, 0.6646, 0.2681, 0.6602, 0.2789, 0.6472, 0.238, 0.6646, 0.2681, 0.6417, 0.2538, 0.79, 0.2617, 0.8457, 0.2545, 0.8746, 0.2852, 0.79, 0.2617, 0.8746, 0.2852, 0.7496, 0.2769, 0.8575, 0.2452, 0.8746, 0.2852, 0.8457, 0.2545, 0.8575, 0.2452, 0.884, 0.2445, 0.8746, 0.2852, 0.6602, 0.2789, 0.7496, 0.2769, 0.6437, 0.3024, 0.7896, 0.2495, 0.7493, 0.266, 0.6646, 0.2681, 0.6472, 0.238, 0.7896, 0.2495, 0.6646, 0.2681, 0.8527, 0.2315, 0.8414, 0.2481, 0.7896, 0.2495, 0.8527, 0.2315, 0.7896, 0.2495, 0.6472, 0.238, 0.8952, 0.2529, 0.887, 0.2859, 0.8746, 0.2852, 0.884, 0.2445, 0.8952, 0.2529, 0.8746, 0.2852, 0.8746, 0.2852, 0.8773, 0.3179, 0.8677, 0.3024, 0.8746, 0.2852, 0.887, 0.2859, 0.8773, 0.3179, 0.6417, 0.2538, 0.6437, 0.3024, 0.6356, 0.3179, 0.6417, 0.2538, 0.6356, 0.3179, 0.6188, 0.2668, 0.8746, 0.2852, 0.8677, 0.3024, 0.6437, 0.3024, 0.7496, 0.2769, 0.8746, 0.2852, 0.6437, 0.3024, 0.8527, 0.1733, 0.8527, 0.2315, 0.6472, 0.238, 0.6472, 0.1775, 0.8527, 0.1733, 0.6472, 0.238, 0.6055, 0.1781, 0.6472, 0.238, 0.6055, 0.2282, 0.6055, 0.1781, 0.6472, 0.1775, 0.6472, 0.238, 0.5466, 0.1776, 0.6055, 0.2282, 0.5466, 0.222, 0.5466, 0.1776, 0.6055, 0.1781, 0.6055, 0.2282, 0.497, 0.1617, 0.5466, 0.222, 0.497, 0.2149, 0.5466, 0.1776, 0.5466, 0.222, 0.497, 0.1617, 0.9106, 0.1703, 0.9788, 0.1362, 0.9759, 0.1674, 0.9106, 0.128, 0.9788, 0.1362, 0.9106, 0.1703, 0.9106, 0.1703, 0.8956, 0.2289, 0.8527, 0.2315, 0.8527, 0.1733, 0.9106, 0.1703, 0.8527, 0.2315, 0.6055, 0.1385, 0.6472, 0.1386, 0.6472, 0.1775, 0.6055, 0.1385, 0.6472, 0.1775, 0.6055, 0.1781, 0.6472, 0.1386, 0.8527, 0.1361, 0.8527, 0.1733, 0.6472, 0.1386, 0.8527, 0.1733, 0.6472, 0.1775, 0.8527, 0.1361, 0.9106, 0.1703, 0.8527, 0.1733, 0.8527, 0.1361, 0.9106, 0.128, 0.9106, 0.1703, 0.9759, 0.1674, 0.9788, 0.1362, 0.9939, 0.1405, 0.6437, 0.3024, 0.8677, 0.3024, 0.6356, 0.3179, 0.8677, 0.3024, 0.8773, 0.3179, 0.6356, 0.3179, 0.5466, 0.133, 0.5466, 0.1776, 0.497, 0.1234, 0.497, 0.1234, 0.5466, 0.1776, 0.497, 0.1617, 0.5466, 0.133, 0.6055, 0.1781, 0.5466, 0.1776, 0.5466, 0.133, 0.6055, 0.1385, 0.6055, 0.1781, 0.497, 0.09135, 0.5466, 0.133, 0.497, 0.1234, 0.5466, 0.09672, 0.5466, 0.133, 0.497, 0.09135, 0.4874, 0.2593, 0.5303, 0.3699, 0.4853, 0.3637, 0.4874, 0.2593, 0.5352, 0.2677, 0.5303, 0.3699, 0.497, 0.2149, 0.5352, 0.2677, 0.4874, 0.2593, 0.497, 0.2149, 0.5466, 0.222, 0.5352, 0.2677, 0.4677, 0.1635, 0.497, 0.1617, 0.497, 0.2149, 0.4677, 0.1635, 0.497, 0.2149, 0.4874, 0.2593, 0.5466, 0.09672, 0.6055, 0.09663, 0.6055, 0.1385, 0.5466, 0.09672, 0.6055, 0.1385, 0.5466, 0.133, 0.6055, 0.09663, 0.6472, 0.09624, 0.6472, 0.1386, 0.6055, 0.09663, 0.6472, 0.1386, 0.6055, 0.1385, 0.8527, 0.09465, 0.8527, 0.1361, 0.6472, 0.09624, 0.6472, 0.09624, 0.8527, 0.1361, 0.6472, 0.1386, 0.5466, 0.222, 0.5747, 0.2703, 0.5352, 0.2677, 0.5466, 0.222, 0.6055, 0.2282, 0.5747, 0.2703, 0.8527, 0.1361, 0.9106, 0.09416, 0.9106, 0.128, 0.8527, 0.09465, 0.9106, 0.09416, 0.8527, 0.1361, 0.8956, 0.2289, 0.8952, 0.2529, 0.884, 0.2445, 0.9759, 0.1674, 0.9939, 0.1405, 0.9973, 0.1638, 0.8527, 0.2315, 0.884, 0.2445, 0.8575, 0.2452, 0.8956, 0.2289, 0.884, 0.2445, 0.8527, 0.2315, 0.6055, 0.2282, 0.6417, 0.2538, 0.6188, 0.2668, 0.6055, 0.2282, 0.6188, 0.2668, 0.5747, 0.2703, 0.6055, 0.2282, 0.6472, 0.238, 0.6417, 0.2538, 0.4405, 0.6196, 0.4404, 0.653, 0.4404, 0.6304, 0.2132, 0.6196, 0.4405, 0.6196, 0.4404, 0.6304, 0.2132, 0.6196, 0.4404, 0.6304, 0.2132, 0.6304, 0.2206, 0.6366, 0.4325, 0.6366, 0.2206, 0.6456, 0.4325, 0.6366, 0.4325, 0.6456, 0.2206, 0.6456, 0.2132, 0.6304, 0.4404, 0.6304, 0.2206, 0.6366, 0.4404, 0.6304, 0.4325, 0.6366, 0.2206, 0.6366, 0.4404, 0.6304, 0.4404, 0.653, 0.4325, 0.6456, 0.4404, 0.6304, 0.4325, 0.6456, 0.4325, 0.6366, 0.4325, 0.6456, 0.4404, 0.653, 0.2132, 0.653, 0.2206, 0.6456, 0.4325, 0.6456, 0.2132, 0.653, 0.2132, 0.6304, 0.2206, 0.6456, 0.2132, 0.653, 0.2132, 0.6304, 0.2206, 0.6366, 0.2206, 0.6456, 0.2132, 0.6196, 0.2132, 0.6304, 0.2132, 0.653, 0.3348, 0.0667, 0.3216, 0.0667, 0.3216, 0.0365, 0.3348, 0.0365, 0.3348, 0.0667, 0.3216, 0.0365, 0.3216, 0.0667, 0.3117, 0.0667, 0.3117, 0.0365, 0.3216, 0.0365, 0.3216, 0.0667, 0.3117, 0.0365, 0.4488, 0.07928, 0.4346, 0.007881, 0.4488, 0.007881, 0.4346, 0.07928, 0.4346, 0.007881, 0.4488, 0.07928, 0.4346, 0.07928, 0.4083, 0.0365, 0.4346, 0.007881, 0.4346, 0.07928, 0.4083, 0.0742, 0.4083, 0.0365, 0.4083, 0.0365, 0.4083, 0.0742, 0.3923, 0.0667, 0.3348, 0.007881, 0.3348, 0.0365, 0.3216, 0.007881, 0.3348, 0.0365, 0.3216, 0.0365, 0.3216, 0.007881, 0.3117, 0.007881, 0.3216, 0.0365, 0.3117, 0.0365, 0.3216, 0.007881, 0.3216, 0.0365, 0.3117, 0.007881, 0.4346, 0.007881, 0.4083, 0.0365, 0.4083, 0.007881, 0.4083, 0.0365, 0.3463, 0.0365, 0.4083, 0.007881, 0.4083, 0.007881, 0.3463, 0.0365, 0.3463, 0.007881, 0.3463, 0.007881, 0.3463, 0.0365, 0.3348, 0.007881, 0.3463, 0.0365, 0.3348, 0.0365, 0.3348, 0.007881, 0.3463, 0.0667, 0.3348, 0.0667, 0.3348, 0.0365, 0.3463, 0.0365, 0.3463, 0.0667, 0.3348, 0.0365, 0.6173, 0.8, 0.6077, 0.8248, 0.3141, 0.8, 0.3141, 0.8, 0.6077, 0.8248, 0.3243, 0.8248, 0.3243, 0.8248, 0.6077, 0.8248, 0.3291, 0.8424, 0.6077, 0.8248, 0.6042, 0.852, 0.3291, 0.8424, 0.3291, 0.8424, 0.6042, 0.852, 0.3291, 0.8807, 0.3291, 0.8807, 0.6042, 0.852, 0.6017, 0.8807, 0.6205, 0.8496, 0.6017, 0.8807, 0.6042, 0.852, 0.6205, 0.8496, 0.6173, 0.8807, 0.6017, 0.8807, 0.6235, 0.8263, 0.6042, 0.852, 0.6077, 0.8248, 0.6235, 0.8263, 0.6205, 0.8496, 0.6042, 0.852, 0.6173, 0.8, 0.6235, 0.8263, 0.6077, 0.8248, 0.6173, 0.8, 0.6947, 0.8012, 0.6235, 0.8263, 0.6883, 0.8807, 0.6173, 0.8807, 0.6205, 0.8496, 0.6883, 0.8466, 0.6883, 0.8807, 0.6205, 0.8496, 0.6883, 0.8466, 0.6205, 0.8496, 0.6235, 0.8263, 0.6947, 0.8012, 0.6883, 0.8466, 0.6235, 0.8263, 0.297, 0.8806, 0.3291, 0.8424, 0.3291, 0.8807, 0.297, 0.8553, 0.3291, 0.8424, 0.297, 0.8806, 0.297, 0.8278, 0.3291, 0.8424, 0.297, 0.8553, 0.297, 0.8278, 0.3243, 0.8248, 0.3291, 0.8424, 0.3141, 0.8, 0.3243, 0.8248, 0.297, 0.8149, 0.297, 0.8149, 0.3243, 0.8248, 0.297, 0.8278, 0.1821, 0.8549, 0.297, 0.8553, 0.297, 0.8806, 0.1821, 0.8806, 0.1821, 0.8549, 0.297, 0.8806, 0.1742, 0.8343, 0.297, 0.8278, 0.297, 0.8553, 0.1742, 0.8343, 0.297, 0.8553, 0.1821, 0.8549, 0.297, 0.8149, 0.297, 0.8278, 0.1742, 0.8343, 0.81, 0.4176, 0.8849, 0.4599, 0.81, 0.603, 0.8849, 0.4599, 0.8849, 0.5841, 0.81, 0.603, 0.81, 0.603, 0.8849, 0.6634, 0.794, 0.6634, 0.8849, 0.6145, 0.8849, 0.6634, 0.81, 0.603, 0.8849, 0.7351, 0.7517, 0.7691, 0.7517, 0.7351, 0.8849, 0.7351, 0.8849, 0.7691, 0.7517, 0.7691, 0.81, 0.4176, 0.81, 0.603, 0.7633, 0.5925, 0.7623, 0.4111, 0.81, 0.4176, 0.7633, 0.5925, 0.09147, 0.8942, 0.09147, 0.9296, 0.07615, 0.9296, 0.09147, 0.8942, 0.07615, 0.9296, 0.07615, 0.8942, 0.09147, 0.8491, 0.09147, 0.8942, 0.07615, 0.8942, 0.09147, 0.8491, 0.07615, 0.8942, 0.07615, 0.8491, 0.09147, 0.7578, 0.06683, 0.7912, 0.05097, 0.7817, 0.09147, 0.7799, 0.06683, 0.7912, 0.09147, 0.7578, 0.09147, 0.8491, 0.07615, 0.803, 0.09147, 0.803, 0.09147, 0.8491, 0.07615, 0.8491, 0.07615, 0.803, 0.9447, 0.6145, 0.9451, 0.6634, 0.8849, 0.6634, 0.9447, 0.6145, 0.8849, 0.6634, 0.8849, 0.6145, 0.8849, 0.5841, 0.9445, 0.5841, 0.8849, 0.6145, 0.9445, 0.5841, 0.9447, 0.6145, 0.8849, 0.6145, 0.8849, 0.8338, 0.8849, 0.8807, 0.7517, 0.8338, 0.8849, 0.8807, 0.7517, 0.8807, 0.7517, 0.8338, 0.0532, 0.006255, 0.0729, 0.008927, 0.0732, 0.02539, 0.0532, 0.006255, 0.0732, 0.02539, 0.05439, 0.02262, 0.05439, 0.02262, 0.0732, 0.02539, 0.0732, 0.3161, 0.05439, 0.02262, 0.0732, 0.3161, 0.05439, 0.31, 0.09147, 0.9296, 0.09147, 0.9679, 0.07615, 0.9296, 0.09147, 0.803, 0.06683, 0.7912, 0.09147, 0.7799, 0.09147, 0.803, 0.07615, 0.803, 0.06683, 0.7912, 0.6189, 0.6634, 0.7517, 0.7351, 0.6189, 0.7351, 0.7517, 0.6634, 0.7517, 0.7351, 0.6189, 0.6634, 0.09147, 0.7578, 0.05097, 0.7817, 0.02591, 0.7578, 0.05097, 0.7817, 0.02414, 0.7824, 0.02591, 0.7578, 0.02591, 0.7578, 0.02414, 0.7824, 0.005915, 0.7888, 0.5411, 0.592, 0.4405, 0.6196, 0.4073, 0.6064, 0.5411, 0.592, 0.5296, 0.6637, 0.4405, 0.6196, 0.4346, 0.07928, 0.4346, 0.3658, 0.4157, 0.0919, 0.4346, 0.3658, 0.4157, 0.3529, 0.4157, 0.0919, 0.794, 0.6634, 0.7517, 0.7351, 0.7517, 0.6634, 0.0729, 0.008927, 0.1049, 0.01014, 0.09114, 0.02783, 0.0729, 0.008927, 0.09114, 0.02783, 0.0732, 0.02539, 0.1049, 0.01014, 0.1051, 0.02783, 0.09114, 0.02783, 0.81, 0.603, 0.794, 0.6634, 0.7517, 0.6634, 0.7633, 0.5925, 0.81, 0.603, 0.7517, 0.6634, 0.09147, 0.9679, 0.01259, 0.9679, 0.07615, 0.9296, 0.5615, 0.5914, 0.5615, 0.6352, 0.5411, 0.592, 0.9118, 0.837, 0.9302, 0.8564, 0.9122, 0.8946, 0.09147, 0.9679, 0.01259, 0.9935, 0.01259, 0.9679, 0.5411, 0.592, 0.5615, 0.6352, 0.5296, 0.6637, 0.5615, 0.6352, 0.5615, 0.6573, 0.5296, 0.6637, 0.5296, 0.6637, 0.6189, 0.6634, 0.6189, 0.7351, 0.1675, 0.7203, 0.6189, 0.7351, 0.1615, 0.7448, 0.5296, 0.6637, 0.6189, 0.7351, 0.1675, 0.7203, 0.4404, 0.653, 0.5296, 0.6637, 0.1653, 0.6664, 0.2132, 0.653, 0.4404, 0.653, 0.1653, 0.6664, 0.2132, 0.653, 0.1653, 0.6664, 0.1653, 0.6325, 0.4157, 0.3529, 0.3919, 0.3561, 0.4157, 0.0919, 0.4157, 0.0919, 0.3919, 0.3561, 0.3919, 0.09913, 0.4302, 0.3727, 0.4077, 0.3633, 0.4157, 0.3529, 0.4157, 0.3529, 0.4077, 0.3633, 0.3919, 0.3561, 0.4302, 0.3727, 0.4157, 0.3529, 0.4346, 0.3658, 0.794, 0.6634, 0.8849, 0.7351, 0.7517, 0.7351, 0.794, 0.6634, 0.8849, 0.6634, 0.8849, 0.7351, 0.1098, 0.8491, 0.1098, 0.8942, 0.09147, 0.8942, 0.1098, 0.8491, 0.09147, 0.8942, 0.09147, 0.8491, 0.1098, 0.9296, 0.09147, 0.9679, 0.09147, 0.9296, 0.1098, 0.9296, 0.1098, 0.9679, 0.09147, 0.9679, 0.5411, 0.592, 0.4073, 0.6064, 0.4073, 0.5785, 0.5411, 0.5785, 0.5411, 0.592, 0.4073, 0.5785, 0.2884, 0.2614, 0.3084, 0.2614, 0.2884, 0.2911, 0.3084, 0.2614, 0.3084, 0.2911, 0.2884, 0.2911, 0.9158, 0.9302, 0.9122, 0.8946, 0.9454, 0.8946, 0.9454, 0.9302, 0.9158, 0.9302, 0.9454, 0.8946, 0.3084, 0.184, 0.2884, 0.1617, 0.3084, 0.1617, 0.2884, 0.184, 0.2884, 0.1617, 0.3084, 0.184, 0.2884, 0.2614, 0.2884, 0.2315, 0.3084, 0.2315, 0.2884, 0.2614, 0.3084, 0.2315, 0.3084, 0.2614, 0.9297, 0.9334, 0.9158, 0.9302, 0.9454, 0.9302, 0.746, 0.4111, 0.7623, 0.4111, 0.7633, 0.5925, 0.746, 0.4111, 0.7633, 0.5925, 0.746, 0.5925, 0.3084, 0.2036, 0.2884, 0.184, 0.3084, 0.184, 0.2884, 0.2036, 0.2884, 0.184, 0.3084, 0.2036, 0.3084, 0.2315, 0.2884, 0.2172, 0.3084, 0.2172, 0.2884, 0.2315, 0.2884, 0.2172, 0.3084, 0.2315, 0.3084, 0.2172, 0.2884, 0.2036, 0.3084, 0.2036, 0.2884, 0.2172, 0.2884, 0.2036, 0.3084, 0.2172, 0.9302, 0.8564, 0.9454, 0.8946, 0.9122, 0.8946, 0.9454, 0.8564, 0.9454, 0.8946, 0.9302, 0.8564, 0.1653, 0.5785, 0.4073, 0.5785, 0.4073, 0.6064, 0.1653, 0.6064, 0.1653, 0.5785, 0.4073, 0.6064, 0.4302, 0.3727, 0.4488, 0.3652, 0.4496, 0.3688, 0.4302, 0.3727, 0.4346, 0.3658, 0.4488, 0.3652, 0.1098, 0.8491, 0.09147, 0.8491, 0.09147, 0.803, 0.1098, 0.8491, 0.09147, 0.803, 0.1098, 0.803, 0.1098, 0.8942, 0.1098, 0.9296, 0.09147, 0.8942, 0.09147, 0.8942, 0.1098, 0.9296, 0.09147, 0.9296, 0.09147, 0.803, 0.09147, 0.7799, 0.1098, 0.7799, 0.1098, 0.803, 0.09147, 0.803, 0.1098, 0.7799, 0.1098, 0.7799, 0.09147, 0.7799, 0.1098, 0.7578, 0.09147, 0.7799, 0.09147, 0.7578, 0.1098, 0.7578, 0.3084, 0.2911, 0.3084, 0.3063, 0.2884, 0.3063, 0.3084, 0.2911, 0.2884, 0.3063, 0.2884, 0.2911, 0.3084, 0.3063, 0.3084, 0.3261, 0.2884, 0.3261, 0.2884, 0.3063, 0.3084, 0.3063, 0.2884, 0.3261, 0.2878, 0.7691, 0.2996, 0.7844, 0.297, 0.8149, 0.1514, 0.7691, 0.297, 0.8149, 0.1386, 0.8305, 0.2878, 0.7691, 0.297, 0.8149, 0.1514, 0.7691, 0.2996, 0.7844, 0.6173, 0.8, 0.3141, 0.8, 0.6189, 0.7691, 0.6173, 0.8, 0.2996, 0.7844, 0.1615, 0.7448, 0.2878, 0.7691, 0.1514, 0.7691, 0.7517, 0.7691, 0.6173, 0.8, 0.6189, 0.7691, 0.7517, 0.7691, 0.6947, 0.8012, 0.6173, 0.8, 0.1386, 0.8305, 0.1742, 0.8806, 0.1386, 0.8806, 0.1386, 0.8305, 0.1742, 0.8343, 0.1742, 0.8806, 0.1386, 0.8305, 0.297, 0.8149, 0.1742, 0.8343, 0.3395, 0.09566, 0.3395, 0.1577, 0.3167, 0.1502, 0.3395, 0.09566, 0.3167, 0.1502, 0.3167, 0.09566, 0.02558, 0.0163, 0.02959, 0.004701, 0.05439, 0.02262, 0.02959, 0.004701, 0.0532, 0.006255, 0.05439, 0.02262, 0.0732, 0.02539, 0.09114, 0.02783, 0.09114, 0.3179, 0.0732, 0.02539, 0.09114, 0.3179, 0.0732, 0.3161, 0.01482, 0.2975, 0.02558, 0.07652, 0.02558, 0.2975, 0.01482, 0.07975, 0.02558, 0.07652, 0.01482, 0.2975, 0.1653, 0.6664, 0.1675, 0.7203, 0.1516, 0.7185, 0.5296, 0.6637, 0.1675, 0.7203, 0.1653, 0.6664, 0.3919, 0.3561, 0.3587, 0.1672, 0.3919, 0.09913, 0.3919, 0.3561, 0.3587, 0.3458, 0.3587, 0.1672, 0.3919, 0.3561, 0.3587, 0.3524, 0.3587, 0.3458, 0.00702, 0.002685, 0.02959, 0.004701, 0.02558, 0.0163, 0.00702, 0.002685, 0.02558, 0.0163, 0.0175, 0.01231, 0.0175, 0.068, 0.02558, 0.07652, 0.01482, 0.07975, 0.00702, 0.07011, 0.0175, 0.068, 0.01482, 0.07975, 0.00702, 0.002685, 0.0175, 0.01231, 0.00702, 0.07011, 0.00702, 0.07011, 0.0175, 0.01231, 0.0175, 0.068, 0.0175, 0.01231, 0.02558, 0.0163, 0.02558, 0.07652, 0.0175, 0.068, 0.0175, 0.01231, 0.02558, 0.07652, 0.4346, 0.07928, 0.4488, 0.07928, 0.4346, 0.3658, 0.4488, 0.07928, 0.4488, 0.3652, 0.4346, 0.3658, 0.02558, 0.07652, 0.05439, 0.02262, 0.05439, 0.31, 0.02558, 0.2975, 0.02558, 0.07652, 0.05439, 0.31, 0.3167, 0.1502, 0.2997, 0.1485, 0.3167, 0.09566, 0.3167, 0.09566, 0.2997, 0.1485, 0.2997, 0.09566, 0.2997, 0.09566, 0.2997, 0.1485, 0.2882, 0.09566, 0.2997, 0.1485, 0.2882, 0.1485, 0.2882, 0.09566, 0.09114, 0.02783, 0.1054, 0.3179, 0.09114, 0.3179, 0.09114, 0.02783, 0.1051, 0.02783, 0.1054, 0.3179, 0.3755, 0.09913, 0.3587, 0.1672, 0.3499, 0.09566, 0.3919, 0.09913, 0.3587, 0.1672, 0.3755, 0.09913, 0.8849, 0.7691, 0.7517, 0.8338, 0.7517, 0.7691, 0.8849, 0.7691, 0.8849, 0.8338, 0.7517, 0.8338, 0.6189, 0.7351, 0.2878, 0.7691, 0.1615, 0.7448, 0.2878, 0.7691, 0.6189, 0.7691, 0.2996, 0.7844, 0.6189, 0.7351, 0.6189, 0.7691, 0.2878, 0.7691, 0.7517, 0.7351, 0.6189, 0.7691, 0.6189, 0.7351, 0.7517, 0.7351, 0.7517, 0.7691, 0.6189, 0.7691, 0.7517, 0.7691, 0.7517, 0.8338, 0.6947, 0.8012, 0.7517, 0.8338, 0.6883, 0.8466, 0.6947, 0.8012, 0.7517, 0.8338, 0.7517, 0.8807, 0.6883, 0.8466, 0.7517, 0.8807, 0.6883, 0.8807, 0.6883, 0.8466, 0.2996, 0.7844, 0.3141, 0.8, 0.297, 0.8149, 0.9213, 0.7819, 0.9455, 0.7836, 0.9456, 0.7966, 0.8849, 0.6634, 0.9451, 0.6634, 0.8849, 0.7351, 0.9451, 0.6634, 0.9453, 0.7351, 0.8849, 0.7351, 0.9453, 0.7351, 0.9454, 0.7685, 0.8849, 0.7351, 0.8849, 0.7351, 0.9454, 0.7685, 0.9073, 0.7692, 0.9073, 0.7692, 0.9454, 0.7685, 0.9455, 0.7836, 0.9073, 0.7692, 0.9455, 0.7836, 0.9213, 0.7819, 0.8849, 0.4599, 0.9438, 0.4785, 0.8849, 0.5841, 0.9438, 0.4785, 0.9445, 0.5841, 0.8849, 0.5841, 0.8849, 0.5841, 0.8849, 0.6145, 0.81, 0.603, 0.3314, 0.07818, 0.3167, 0.08596, 0.3167, 0.07818, 0.3314, 0.07818, 0.332, 0.08596, 0.3167, 0.08596, 0.2997, 0.07818, 0.2882, 0.08596, 0.2882, 0.07818, 0.2997, 0.07818, 0.2997, 0.08596, 0.2882, 0.08596, 0.4071, 0.07358, 0.3905, 0.09227, 0.3903, 0.07818, 0.4071, 0.07358, 0.4051, 0.08924, 0.3905, 0.09227, 0.3754, 0.09227, 0.3594, 0.08596, 0.3588, 0.07818, 0.3903, 0.07818, 0.3754, 0.09227, 0.3588, 0.07818, 0.3903, 0.07818, 0.3905, 0.09227, 0.3754, 0.09227, 0.3588, 0.07818, 0.3594, 0.08596, 0.3314, 0.07818, 0.3594, 0.08596, 0.332, 0.08596, 0.3314, 0.07818, 0.3167, 0.07818, 0.2997, 0.08596, 0.2997, 0.07818, 0.3167, 0.07818, 0.3167, 0.08596, 0.2997, 0.08596, 0.3395, 0.09566, 0.3167, 0.09566, 0.332, 0.08596, 0.332, 0.08596, 0.3167, 0.09566, 0.3167, 0.08596, 0.2997, 0.09566, 0.2882, 0.08596, 0.2997, 0.08596, 0.2997, 0.09566, 0.2882, 0.09566, 0.2882, 0.08596, 0.4051, 0.08924, 0.3919, 0.09913, 0.3905, 0.09227, 0.3919, 0.09913, 0.3755, 0.09913, 0.3905, 0.09227, 0.3905, 0.09227, 0.3755, 0.09913, 0.3754, 0.09227, 0.3594, 0.08596, 0.3499, 0.09566, 0.332, 0.08596, 0.3499, 0.09566, 0.3395, 0.09566, 0.332, 0.08596, 0.3167, 0.09566, 0.2997, 0.08596, 0.3167, 0.08596, 0.3167, 0.09566, 0.2997, 0.09566, 0.2997, 0.08596, 0.3755, 0.09913, 0.3499, 0.09566, 0.3594, 0.08596, 0.3754, 0.09227, 0.3755, 0.09913, 0.3594, 0.08596, 0.4157, 0.0919, 0.3919, 0.09913, 0.4051, 0.08924, 0.4346, 0.07928, 0.4157, 0.0919, 0.4083, 0.0742, 0.4157, 0.0919, 0.4051, 0.08924, 0.4083, 0.0742, 0.4083, 0.0365, 0.3923, 0.0667, 0.3463, 0.0365, 0.3923, 0.0667, 0.3463, 0.0667, 0.3463, 0.0365, 0.3587, 0.1672, 0.3395, 0.1577, 0.3499, 0.09566, 0.3499, 0.09566, 0.3395, 0.1577, 0.3395, 0.09566, 0.02558, 0.07652, 0.02558, 0.0163, 0.05439, 0.02262, 0.2132, 0.6196, 0.2132, 0.653, 0.1653, 0.6325, 0.1653, 0.6064, 0.2132, 0.6196, 0.1653, 0.6325, 0.1653, 0.6064, 0.4073, 0.6064, 0.2132, 0.6196, 0.4073, 0.6064, 0.4405, 0.6196, 0.2132, 0.6196, 0.4405, 0.6196, 0.5296, 0.6637, 0.4404, 0.653, 0.2885, 0.0365, 0.299, 0.0365, 0.2885, 0.0667, 0.2885, 0.0667, 0.299, 0.0365, 0.299, 0.0667, 0.299, 0.0365, 0.3117, 0.0365, 0.299, 0.0667, 0.299, 0.0667, 0.3117, 0.0365, 0.3117, 0.0667, 0.463, 0.07928, 0.4488, 0.007881, 0.463, 0.007881, 0.463, 0.07928, 0.4488, 0.07928, 0.4488, 0.007881, 0.2885, 0.007881, 0.299, 0.007881, 0.2885, 0.0365, 0.2885, 0.0365, 0.299, 0.007881, 0.299, 0.0365, 0.299, 0.007881, 0.3117, 0.007881, 0.299, 0.0365, 0.3117, 0.007881, 0.3117, 0.0365, 0.299, 0.0365, 0.2221, 0.0365, 0.2763, 0.007881, 0.2763, 0.0365, 0.2221, 0.0365, 0.2221, 0.007881, 0.2763, 0.007881, 0.2763, 0.007881, 0.2885, 0.007881, 0.2763, 0.0365, 0.2763, 0.0365, 0.2885, 0.007881, 0.2885, 0.0365, 0.2767, 0.0667, 0.2763, 0.0365, 0.2885, 0.0365, 0.2767, 0.0667, 0.2885, 0.0365, 0.2885, 0.0667, 0.6173, 0.9523, 0.321, 0.9523, 0.6091, 0.9364, 0.321, 0.9523, 0.3236, 0.9364, 0.6091, 0.9364, 0.3236, 0.9364, 0.6031, 0.9099, 0.6091, 0.9364, 0.3236, 0.9364, 0.3291, 0.9163, 0.6031, 0.9099, 0.3291, 0.9163, 0.6017, 0.8807, 0.6031, 0.9099, 0.3291, 0.9163, 0.3291, 0.8807, 0.6017, 0.8807, 0.6181, 0.9132, 0.6031, 0.9099, 0.6017, 0.8807, 0.6181, 0.9132, 0.6017, 0.8807, 0.6173, 0.8807, 0.6228, 0.9336, 0.6091, 0.9364, 0.6031, 0.9099, 0.6228, 0.9336, 0.6031, 0.9099, 0.6181, 0.9132, 0.6173, 0.9523, 0.6091, 0.9364, 0.6228, 0.9336, 0.6173, 0.9523, 0.6228, 0.9336, 0.6947, 0.9482, 0.6883, 0.8807, 0.6181, 0.9132, 0.6173, 0.8807, 0.6883, 0.914, 0.6181, 0.9132, 0.6883, 0.8807, 0.6883, 0.914, 0.6228, 0.9336, 0.6181, 0.9132, 0.6947, 0.9482, 0.6228, 0.9336, 0.6883, 0.914, 0.1821, 0.8806, 0.297, 0.8806, 0.297, 0.9065, 0.1821, 0.8806, 0.297, 0.9065, 0.1821, 0.9065, 0.1742, 0.9324, 0.297, 0.9065, 0.297, 0.9241, 0.1742, 0.9324, 0.1821, 0.9065, 0.297, 0.9065, 0.297, 0.9374, 0.1742, 0.9324, 0.297, 0.9241, 0.8849, 0.9983, 0.7517, 0.9983, 0.7517, 0.9856, 0.8849, 0.9983, 0.7517, 0.9856, 0.8849, 0.9856, 0.7282, 0.4111, 0.6927, 0.5925, 0.6927, 0.4111, 0.7282, 0.4111, 0.7282, 0.5925, 0.6927, 0.5925, 0.9447, 0.6145, 0.9973, 0.6634, 0.9451, 0.6634, 0.9447, 0.6145, 0.9973, 0.6145, 0.9973, 0.6634, 0.9973, 0.5841, 0.9973, 0.6145, 0.9445, 0.5841, 0.9445, 0.5841, 0.9973, 0.6145, 0.9447, 0.6145, 0.8849, 0.9268, 0.7517, 0.9268, 0.8849, 0.8807, 0.8849, 0.8807, 0.7517, 0.9268, 0.7517, 0.8807, 0.1582, 0.008373, 0.1377, 0.02539, 0.1347, 0.009893, 0.1582, 0.008373, 0.1565, 0.02262, 0.1377, 0.02539, 0.1565, 0.02262, 0.1377, 0.3161, 0.1377, 0.02539, 0.1565, 0.02262, 0.1565, 0.31, 0.1377, 0.3161, 0.1347, 0.009893, 0.1198, 0.02783, 0.1049, 0.01014, 0.1347, 0.009893, 0.1377, 0.02539, 0.1198, 0.02783, 0.1049, 0.01014, 0.1198, 0.02783, 0.1051, 0.02783, 0.9539, 0.9778, 0.9744, 0.9302, 0.9746, 0.9878, 0.9458, 0.8075, 0.9544, 0.8044, 0.9554, 0.8304, 0.9792, 0.837, 0.9783, 0.8946, 0.9607, 0.8564, 0.9539, 0.9778, 0.9605, 0.9334, 0.9744, 0.9302, 0.9544, 0.8044, 0.9792, 0.837, 0.9554, 0.8304, 0.9554, 0.8304, 0.9792, 0.837, 0.9607, 0.8564, 0.1098, 0.8491, 0.1281, 0.8942, 0.1098, 0.8942, 0.1098, 0.8491, 0.1281, 0.8492, 0.1281, 0.8942, 0.1098, 0.9296, 0.1281, 0.9297, 0.1098, 0.9679, 0.1281, 0.9297, 0.1281, 0.9679, 0.1098, 0.9679, 0.5411, 0.5516, 0.4073, 0.5785, 0.4073, 0.5522, 0.5411, 0.5785, 0.4073, 0.5785, 0.5411, 0.5516, 0.2884, 0.2614, 0.2884, 0.2911, 0.2687, 0.2614, 0.2687, 0.2614, 0.2884, 0.2911, 0.2687, 0.2911, 0.9744, 0.9302, 0.9454, 0.8946, 0.9783, 0.8946, 0.9454, 0.9302, 0.9454, 0.8946, 0.9744, 0.9302, 0.2687, 0.184, 0.2687, 0.1617, 0.2884, 0.1617, 0.2884, 0.184, 0.2687, 0.184, 0.2884, 0.1617, 0.2884, 0.2614, 0.2687, 0.2315, 0.2884, 0.2315, 0.2884, 0.2614, 0.2687, 0.2614, 0.2687, 0.2315, 0.9605, 0.9334, 0.9454, 0.9302, 0.9744, 0.9302, 0.746, 0.4111, 0.7282, 0.5925, 0.7282, 0.4111, 0.746, 0.4111, 0.746, 0.5925, 0.7282, 0.5925, 0.2687, 0.2036, 0.2687, 0.184, 0.2884, 0.184, 0.2884, 0.2036, 0.2687, 0.2036, 0.2884, 0.184, 0.2687, 0.2315, 0.2687, 0.2172, 0.2884, 0.2172, 0.2884, 0.2315, 0.2687, 0.2315, 0.2884, 0.2172, 0.2687, 0.2172, 0.2687, 0.2036, 0.2884, 0.2036, 0.2884, 0.2172, 0.2687, 0.2172, 0.2884, 0.2036, 0.9607, 0.8564, 0.9783, 0.8946, 0.9454, 0.8946, 0.9454, 0.8564, 0.9607, 0.8564, 0.9454, 0.8946, 0.1653, 0.5785, 0.4073, 0.5522, 0.4073, 0.5785, 0.1653, 0.5505, 0.4073, 0.5522, 0.1653, 0.5785, 0.4693, 0.3679, 0.4496, 0.3688, 0.4488, 0.3652, 0.4693, 0.3679, 0.4488, 0.3652, 0.463, 0.3654, 0.1098, 0.8491, 0.1281, 0.803, 0.1281, 0.8492, 0.1098, 0.8491, 0.1098, 0.803, 0.1281, 0.803, 0.1098, 0.8942, 0.1281, 0.8942, 0.1098, 0.9296, 0.1281, 0.8942, 0.1281, 0.9297, 0.1098, 0.9296, 0.1281, 0.803, 0.1098, 0.7799, 0.1281, 0.7799, 0.1098, 0.803, 0.1098, 0.7799, 0.1281, 0.803, 0.1098, 0.7799, 0.1098, 0.7578, 0.1281, 0.7799, 0.1281, 0.7799, 0.1098, 0.7578, 0.1281, 0.7578, 0.2687, 0.2911, 0.2884, 0.3063, 0.2687, 0.3063, 0.2687, 0.2911, 0.2884, 0.2911, 0.2884, 0.3063, 0.2687, 0.3063, 0.2884, 0.3261, 0.2687, 0.3261, 0.2884, 0.3063, 0.2884, 0.3261, 0.2687, 0.3063, 0.1514, 0.9856, 0.1386, 0.9436, 0.297, 0.9374, 0.297, 0.9856, 0.1514, 0.9856, 0.297, 0.9374, 0.3093, 0.9696, 0.321, 0.9523, 0.6173, 0.9523, 0.6307, 0.9856, 0.3093, 0.9696, 0.6173, 0.9523, 0.1615, 0.9983, 0.1514, 0.9856, 0.297, 0.9856, 0.7517, 0.9856, 0.6307, 0.9856, 0.6173, 0.9523, 0.7517, 0.9856, 0.6173, 0.9523, 0.6947, 0.9482, 0.1386, 0.9436, 0.1386, 0.8806, 0.1742, 0.8806, 0.1386, 0.9436, 0.1742, 0.8806, 0.1742, 0.9324, 0.1386, 0.9436, 0.1742, 0.9324, 0.297, 0.9374, 0.245, 0.09566, 0.2652, 0.1502, 0.245, 0.1577, 0.245, 0.09566, 0.2652, 0.09566, 0.2652, 0.1502, 0.1853, 0.0163, 0.1565, 0.02262, 0.1788, 0.00631, 0.1788, 0.00631, 0.1565, 0.02262, 0.1582, 0.008373, 0.1377, 0.02539, 0.1198, 0.3179, 0.1198, 0.02783, 0.1377, 0.02539, 0.1377, 0.3161, 0.1198, 0.3179, 0.4488, 0.07928, 0.463, 0.3654, 0.4488, 0.3652, 0.463, 0.07928, 0.463, 0.3654, 0.4488, 0.07928, 0.1853, 0.07652, 0.1565, 0.31, 0.1565, 0.02262, 0.1853, 0.2975, 0.1565, 0.31, 0.1853, 0.07652, 0.2652, 0.1502, 0.2652, 0.09566, 0.2767, 0.1485, 0.2652, 0.09566, 0.2767, 0.09566, 0.2767, 0.1485, 0.2767, 0.09566, 0.2882, 0.09566, 0.2767, 0.1485, 0.2767, 0.1485, 0.2882, 0.09566, 0.2882, 0.1485, 0.1198, 0.02783, 0.1198, 0.3179, 0.1054, 0.3179, 0.1198, 0.02783, 0.1054, 0.3179, 0.1051, 0.02783, 0.2079, 0.1056, 0.2281, 0.09566, 0.2281, 0.1672, 0.8849, 0.9856, 0.7517, 0.9856, 0.7517, 0.9268, 0.8849, 0.9856, 0.7517, 0.9268, 0.8849, 0.9268, 0.6376, 0.9983, 0.1615, 0.9983, 0.297, 0.9856, 0.297, 0.9856, 0.3093, 0.9696, 0.6307, 0.9856, 0.6376, 0.9983, 0.297, 0.9856, 0.6307, 0.9856, 0.7517, 0.9983, 0.6376, 0.9983, 0.6307, 0.9856, 0.7517, 0.9983, 0.6307, 0.9856, 0.7517, 0.9856, 0.7517, 0.9856, 0.6947, 0.9482, 0.7517, 0.9268, 0.7517, 0.9268, 0.6947, 0.9482, 0.6883, 0.914, 0.7517, 0.9268, 0.6883, 0.914, 0.7517, 0.8807, 0.7517, 0.8807, 0.6883, 0.914, 0.6883, 0.8807, 0.9697, 0.7815, 0.9456, 0.7966, 0.9455, 0.7836, 0.9973, 0.6634, 0.9973, 0.7351, 0.9451, 0.6634, 0.9451, 0.6634, 0.9973, 0.7351, 0.9453, 0.7351, 0.9453, 0.7351, 0.9973, 0.7351, 0.9454, 0.7685, 0.9973, 0.7351, 0.9835, 0.7687, 0.9454, 0.7685, 0.9835, 0.7687, 0.9455, 0.7836, 0.9454, 0.7685, 0.9835, 0.7687, 0.9697, 0.7815, 0.9455, 0.7836, 0.9973, 0.4594, 0.9973, 0.5841, 0.9438, 0.4785, 0.9438, 0.4785, 0.9973, 0.5841, 0.9445, 0.5841, 0.245, 0.07818, 0.2652, 0.07818, 0.2652, 0.08596, 0.245, 0.07818, 0.2652, 0.08596, 0.245, 0.08596, 0.2767, 0.07818, 0.2882, 0.07818, 0.2882, 0.08596, 0.2767, 0.07818, 0.2882, 0.08596, 0.2767, 0.08596, 0.2059, 0.09888, 0.2214, 0.07818, 0.2221, 0.08596, 0.2214, 0.07818, 0.245, 0.07818, 0.245, 0.08596, 0.2214, 0.07818, 0.245, 0.08596, 0.2221, 0.08596, 0.2652, 0.07818, 0.2767, 0.07818, 0.2767, 0.08596, 0.2652, 0.07818, 0.2767, 0.08596, 0.2652, 0.08596, 0.245, 0.09566, 0.245, 0.08596, 0.2652, 0.09566, 0.245, 0.08596, 0.2652, 0.08596, 0.2652, 0.09566, 0.2767, 0.09566, 0.2767, 0.08596, 0.2882, 0.08596, 0.2767, 0.09566, 0.2882, 0.08596, 0.2882, 0.09566, 0.2221, 0.08596, 0.245, 0.08596, 0.2281, 0.09566, 0.2281, 0.09566, 0.245, 0.08596, 0.245, 0.09566, 0.2652, 0.09566, 0.2652, 0.08596, 0.2767, 0.08596, 0.2652, 0.09566, 0.2767, 0.08596, 0.2767, 0.09566, 0.2079, 0.1056, 0.2221, 0.08596, 0.2281, 0.09566, 0.2059, 0.09888, 0.2221, 0.08596, 0.2079, 0.1056, 0.2221, 0.0365, 0.2763, 0.0365, 0.2221, 0.0667, 0.2221, 0.0667, 0.2763, 0.0365, 0.2767, 0.0667, 0.2281, 0.1672, 0.2281, 0.09566, 0.245, 0.1577, 0.2281, 0.09566, 0.245, 0.09566, 0.245, 0.1577, 0.1853, 0.07652, 0.1565, 0.02262, 0.1853, 0.0163, 0.003907, 0.4592, 0.3516, 0.4709, 0.1559, 0.4709, 0.003907, 0.4592, 0.1559, 0.4709, 0.003907, 0.4709, 0.003907, 0.4383, 0.3516, 0.4383, 0.3516, 0.4539, 0.003907, 0.4383, 0.3516, 0.4539, 0.003907, 0.4539, 0.3516, 0.3505, 0.1137, 0.333, 0.3516, 0.333, 0.1137, 0.3505, 0.1137, 0.333, 0.3516, 0.3505, 0.1137, 0.3505, 0.3516, 0.3505, 0.3516, 0.368, 0.1137, 0.3505, 0.3516, 0.368, 0.1137, 0.368, 0.3516, 0.3887, 0.3516, 0.4042, 0.003907, 0.4042, 0.1137, 0.3887, 0.3516, 0.3887, 0.003907, 0.4042, 0.003907, 0.3887, 0.1137, 0.3887, 0.003907, 0.4042, 0.003907, 0.4042, 0.3516, 0.4042, 0.003907, 0.4198, 0.3516, 0.4042, 0.3516, 0.4198, 0.003907, 0.4198, 0.003907, 0.4198, 0.3516, 0.4198, 0.003907, 0.4383, 0.3516, 0.4198, 0.3516, 0.4383, 0.003907, 0.4383, 0.1101, 0.371, 0.003907, 0.3554, 0.1101, 0.3554, 0.003907, 0.371, 0.003907, 0.3554, 0.1101, 0.371, 0.1101, 0.371, 0.1137, 0.3887, 0.003907, 0.3887, 0.003907, 0.371, 0.1101, 0.371, 0.003907, 0.3887, 0.1137, 0.368, 0.3516, 0.3887, 0.1137, 0.3887, 0.1137, 0.368, 0.3516, 0.368, 0.3516, 0.3887, 0.003907, 0.4539, 0.3516, 0.4539, 0.003907, 0.4592, 0.3516, 0.4539, 0.3516, 0.4709, 0.003907, 0.4592, 0.003907, 0.5273, 0.1559, 0.5259, 0.1559, 0.5421, 0.003907, 0.5273, 0.1559, 0.5421, 0.003907, 0.5435, 0.134, 0.5938, 0.134, 0.5561, 0.1559, 0.5651, 0.1559, 0.5421, 0.1559, 0.5651, 0.134, 0.5561, 0.003907, 0.5435, 0.1559, 0.5421, 0.134, 0.5561, 0.003907, 0.5435, 0.134, 0.5561, 0.0121, 0.556, 0.003907, 0.5435, 0.0121, 0.556, 0.003907, 0.5702, 0.0121, 0.556, 0.0121, 0.5735, 0.003907, 0.5702, 0.1559, 0.6064, 0.134, 0.5938, 0.1559, 0.5651, 0.003907, 0.6049, 0.134, 0.5938, 0.1559, 0.6064, 0.003907, 0.6049, 0.0121, 0.5926, 0.134, 0.5938, 0.003907, 0.6049, 0.003907, 0.5702, 0.0121, 0.5926, 0.0121, 0.5926, 0.003907, 0.5702, 0.0121, 0.5735, 0.003907, 0.6201, 0.1559, 0.6064, 0.1559, 0.6226, 0.003907, 0.6201, 0.003907, 0.6049, 0.1559, 0.6064, 0.1559, 0.6438, 0.003907, 0.6201, 0.1559, 0.6226, 0.003907, 0.6414, 0.003907, 0.6201, 0.1559, 0.6438, 0.003907, 0.4709, 0.1559, 0.4709, 0.1559, 0.486, 0.003907, 0.4709, 0.1559, 0.486, 0.003907, 0.4855, 0.003907, 0.4855, 0.1559, 0.486, 0.1559, 0.5042, 0.003907, 0.4855, 0.1559, 0.5042, 0.003907, 0.5056, 0.003907, 0.5056, 0.1559, 0.5042, 0.1559, 0.5169, 0.003907, 0.5056, 0.1559, 0.5169, 0.003907, 0.5183, 0.003907, 0.5183, 0.1559, 0.5169, 0.1559, 0.5259, 0.003907, 0.5183, 0.1559, 0.5259, 0.003907, 0.5273, 0.0121, 0.5926, 0.1276, 0.5833, 0.134, 0.5938, 0.0121, 0.5926, 0.01809, 0.5822, 0.1276, 0.5833, 0.0121, 0.556, 0.134, 0.5561, 0.1266, 0.5707, 0.0121, 0.556, 0.1266, 0.5707, 0.0187, 0.5678, 0.134, 0.5938, 0.1266, 0.5707, 0.134, 0.5561, 0.134, 0.5938, 0.1276, 0.5833, 0.1266, 0.5707, 0.1276, 0.5833, 0.01809, 0.5822, 0.0187, 0.5678, 0.1276, 0.5833, 0.0187, 0.5678, 0.1266, 0.5707, 0.9264, 0.08701, 0.9471, 0.08934, 0.9261, 0.1041, 0.9261, 0.1041, 0.9471, 0.08934, 0.9471, 0.1041, 0.8849, 0.4599, 0.81, 0.4176, 0.7623, 0.4111, 0.746, 0.4111, 0.7282, 0.4111, 0.6927, 0.4111, 0.9973, 0.4594, 0.9438, 0.4785])
me_sgv2_lo_mesh.materials.append(mat_models_weapons_shotgun_sgv2_lo)
me_sgv2_lo_mesh.update()
arm_armature = bpy.data.armatures.new('Armature')  # bones are not reproduced

# ---- objects
ob_sun = bpy.data.objects.new('Sun', light_sun)
ob_camera = bpy.data.objects.new('Camera', cam_camera_001)
ob_sgv2_lo = bpy.data.objects.new('sgv2_lo', me_sgv2_lo_mesh)
ob_armature = bpy.data.objects.new('Armature', arm_armature)

# ---- transforms, parenting, visibility, modifiers, constraints
ob_sun.location = (12.42, 4.622, 12.01)
ob_sun.rotation_euler = (-0.3931, 0.7592, -0.1846)
ob_camera.location = (-17.3, 7.51, 6.37)
ob_camera.rotation_euler = (1.571, 0.0, -1.571)
ob_sgv2_lo.location = (0.0, 0.0, 0.0)
_vg = ob_sgv2_lo.vertex_groups.new(name='origin')
_vg = ob_sgv2_lo.vertex_groups.new(name='lft_shldr')
_vg = ob_sgv2_lo.vertex_groups.new(name='lft_elbo')
_vg = ob_sgv2_lo.vertex_groups.new(name='rt_elbo')
_vg = ob_sgv2_lo.vertex_groups.new(name='rt_wrst')
_vg = ob_sgv2_lo.vertex_groups.new(name='body')
_vg.add([115, 116, 117, 118, 119, 120, 121, 122, 123, 124, 125, 126, 127, 128, 129, 130, 131, 132, 133, 134, 135, 136, 137, 138, 139, 140, 141, 142, 143, 144, 145, 146, 147, 148, 149, 150, 151, 152, 153, 154, 155, 156, 157, 158, 159, 160, 161, 162, 163, 164, 165, 166, 167, 168, 169, 170, 171, 172, 173, 174, 175, 176, 177, 178, 179, 180, 181, 182, 183, 184, 185, 186, 187, 188, 189, 190, 191, 192, 193, 194, 195, 196, 197, 198, 199, 200, 201, 202, 203, 204, 205, 206, 207, 208, 209, 210, 211, 212, 213, 214, 215, 216, 217, 218, 219, 220, 221, 222, 223, 224, 225, 226, 227, 228, 229, 230, 231, 232, 233, 234, 235, 236, 237, 238, 239, 240, 241, 242, 243, 244, 245, 246, 247, 248, 249, 250, 251, 252, 253, 254, 255, 256, 257, 258, 259, 260, 261, 262, 263, 264, 265, 266, 267, 268, 269, 270, 271, 272, 273, 274, 275, 276, 277, 278, 279, 280, 281, 282, 283, 284, 285, 286, 287, 288, 289, 290, 291, 292, 293, 294, 295, 296, 297, 298, 299, 300, 301, 302, 303, 304, 305, 306, 307, 308, 309, 310, 311, 312, 313, 314, 315, 316, 317, 318, 319, 320, 321, 322, 323, 324, 325, 326, 327, 328, 329, 330, 331, 332, 333, 334, 335, 336, 337, 338, 339, 340, 341, 342, 343, 344, 345, 346, 347, 348, 349, 350, 351, 352, 353, 354, 355, 356, 357, 358, 359, 360, 361, 362, 363, 364, 365, 366, 367, 368, 369, 370, 371, 372, 373, 374, 375, 376, 377, 378, 379, 380, 381, 382, 383, 384, 385, 386, 387, 388, 389, 390, 391, 392, 393, 394, 395, 396, 397, 398, 399, 400, 401, 402, 403, 404, 405, 406, 407, 408, 409, 410, 411, 412, 413, 414, 415, 416, 417, 418, 419, 420, 421, 422, 423, 424, 425, 426, 427, 428, 429, 430, 431, 432, 433, 434, 435, 436, 437, 438, 439, 440, 441, 442, 443, 444, 445, 446, 447, 448, 449, 450, 451, 452, 453, 454, 455, 456, 457, 458, 459, 460, 461, 462, 463, 464, 465, 466, 467, 468, 469, 470, 471, 472, 473, 474, 475, 476, 477, 478, 479, 480, 481, 482, 483, 484, 485, 486, 487, 488, 489, 490, 491, 492, 493, 494], 1.0, 'REPLACE')
_vg = ob_sgv2_lo.vertex_groups.new(name='eject')
_vg = ob_sgv2_lo.vertex_groups.new(name='flash')
_vg = ob_sgv2_lo.vertex_groups.new(name='lft_wrst')
_vg = ob_sgv2_lo.vertex_groups.new(name='lft_mddl_1')
_vg = ob_sgv2_lo.vertex_groups.new(name='lft_mddl_2')
_vg = ob_sgv2_lo.vertex_groups.new(name='lft_mddl_3')
_vg = ob_sgv2_lo.vertex_groups.new(name='lft_ndx_1')
_vg = ob_sgv2_lo.vertex_groups.new(name='lft_ndx_2')
_vg = ob_sgv2_lo.vertex_groups.new(name='lft_ndx_3')
_vg = ob_sgv2_lo.vertex_groups.new(name='lft_pnky_1')
_vg = ob_sgv2_lo.vertex_groups.new(name='lft_pnky_2')
_vg = ob_sgv2_lo.vertex_groups.new(name='lft_pnky_3')
_vg = ob_sgv2_lo.vertex_groups.new(name='lft_ring_5')
_vg = ob_sgv2_lo.vertex_groups.new(name='lft_ring_2')
_vg = ob_sgv2_lo.vertex_groups.new(name='lft_ring_3')
_vg = ob_sgv2_lo.vertex_groups.new(name='lft_thmb_1')
_vg = ob_sgv2_lo.vertex_groups.new(name='lft_thmb_2')
_vg = ob_sgv2_lo.vertex_groups.new(name='lft_thmb_3')
_vg = ob_sgv2_lo.vertex_groups.new(name='pump')
_vg.add([0, 1, 2, 3, 4, 5, 6, 7, 8, 9, 10, 11, 12, 13, 14, 15, 16, 17, 18, 19, 20, 21, 22, 23, 24, 25, 26, 27, 28, 29, 30, 31, 32, 33, 34, 35, 36, 37, 38, 39, 40, 41, 42, 43, 44, 45, 46, 47, 48, 49, 50, 51, 52, 53, 54, 55, 56, 57, 58, 59, 60, 61, 62, 63, 64, 65, 66, 67, 68, 69, 70, 71, 72, 73, 74, 75, 76, 77, 78, 79, 80, 81, 82, 83, 84, 85, 86, 87, 88, 89, 90, 91, 92, 93, 94, 95, 96, 97, 98, 99, 100, 101, 102, 103, 104, 105, 106, 107, 108, 109, 110, 111, 112, 113, 114, 495, 496, 497, 498], 1.0, 'REPLACE')
_vg = ob_sgv2_lo.vertex_groups.new(name='clip')
_vg = ob_sgv2_lo.vertex_groups.new(name='rt_ndx_1')
_vg = ob_sgv2_lo.vertex_groups.new(name='rt_ndx_2')
_vg = ob_sgv2_lo.vertex_groups.new(name='rt_ndx_3')
_vg = ob_sgv2_lo.vertex_groups.new(name='rt_ring_1')
_vg = ob_sgv2_lo.vertex_groups.new(name='rt_ring_2')
_vg = ob_sgv2_lo.vertex_groups.new(name='rt_ring_3')
_vg = ob_sgv2_lo.vertex_groups.new(name='rt_thmb_1')
_vg = ob_sgv2_lo.vertex_groups.new(name='rt_thmb_2')
_vg = ob_sgv2_lo.vertex_groups.new(name='rt_thmb_3')
_m = ob_sgv2_lo.modifiers.new('view_MD5_skeleton', 'ARMATURE')
_m.object = ob_armature
_m.use_bone_envelopes = True
_m.vertex_group = 'pump'
_m = ob_sgv2_lo.modifiers.new('Auto Smooth', 'NODES')
_m.node_group = ng_auto_smooth
_gi = [s.identifier for s in ng_auto_smooth.interface.items_tree if s.item_type == 'SOCKET' and s.in_out == 'INPUT']
_m[_gi[1]] = 0.5236  # Angle
ob_armature.location = (0.0, 0.0, 0.0)

# ---- collection membership
scene.collection.objects.link(ob_sun)
col_collection.objects.link(ob_camera)
col_view.objects.link(ob_sgv2_lo)
col_view.objects.link(ob_armature)

# ---- scene / render settings (as saved in the file)
scene.camera = ob_camera
scene.frame_start = 0; scene.frame_end = 19; scene.frame_set(0)
scene.render.engine = 'BLENDER_EEVEE_NEXT'
scene.render.image_settings.compression = 0
scene.render.image_settings.color_management = 'OVERRIDE'
scene.render.resolution_x = 960
scene.render.resolution_y = 540
scene.render.fps = 6
scene.render.filter_size = 1.0
scene.render.film_transparent = True
scene.cycles.sampling_pattern = 'TABULATED_SOBOL'
scene.cycles.use_light_tree = False
scene.eevee.motion_blur_depth_scale = 0.0
scene.view_settings.view_transform = 'Filmic'
bpy.context.view_layer.update()
